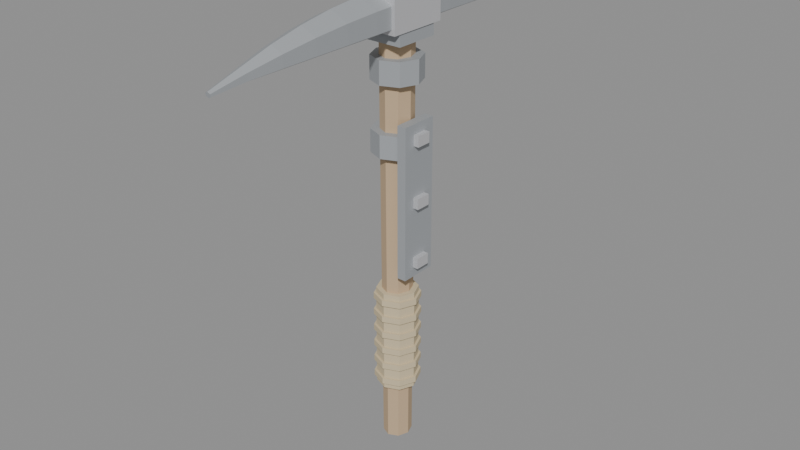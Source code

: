 # Source: repaired_pickaxe.blend  (saved by Blender 5.2.45; exported with 4.5.12 LTS)
import bpy
from mathutils import Matrix  # noqa: F401  (used for matrix-valued properties, if any)

bpy.ops.wm.read_factory_settings(use_empty=True)
scene = bpy.context.scene
scene.name = 'Scene'

# ---- materials (node trees are filled in below, after node groups)
mat_wood = bpy.data.materials.new('Wood')
mat_wood.diffuse_color = (0.55, 0.4, 0.25, 1.0)
mat_rope = bpy.data.materials.new('Rope')
mat_rope.diffuse_color = (0.62, 0.52, 0.34, 1.0)
mat_steel = bpy.data.materials.new('Steel')
mat_steel.diffuse_color = (0.38, 0.4, 0.42, 1.0)
mat_bright = bpy.data.materials.new('Bright')
mat_bright.diffuse_color = (0.7, 0.7, 0.72, 1.0)

# ---- material node trees
mat_wood.use_nodes = True; mat_wood.node_tree.nodes.clear()
_N = mat_wood.node_tree.nodes; _L = mat_wood.node_tree.links
n0 = _N.new('ShaderNodeOutputMaterial'); n0.name = 'Material Output'; n0.location = (0, 0)
n1 = _N.new('ShaderNodeBsdfPrincipled'); n1.name = 'Principled BSDF'; n1.location = (0, 0)
n1.inputs[2].default_value = 0.9
n1.inputs[10].default_value = 0.005
n2 = _N.new('ShaderNodeVertexColor'); n2.name = 'Color Attribute'; n2.location = (0, 0)
n2.layer_name = 'Col'
n3 = _N.new('ShaderNodeMix'); n3.name = 'Mix'; n3.location = (0, 0)
n3.data_type = 'RGBA'
n3.blend_type = 'MULTIPLY'
n3.inputs[0].default_value = 1.0
n3.inputs[6].default_value = (0.55, 0.4, 0.25, 1.0)
_L.new(n1.outputs[0], n0.inputs[0])
_L.new(n2.outputs[0], n3.inputs[7])
_L.new(n3.outputs[2], n1.inputs[0])
n0.is_active_output = True
mat_rope.use_nodes = True; mat_rope.node_tree.nodes.clear()
_N = mat_rope.node_tree.nodes; _L = mat_rope.node_tree.links
n0 = _N.new('ShaderNodeOutputMaterial'); n0.name = 'Material Output'; n0.location = (0, 0)
n1 = _N.new('ShaderNodeBsdfPrincipled'); n1.name = 'Principled BSDF'; n1.location = (0, 0)
n1.inputs[2].default_value = 1.0
n1.inputs[10].default_value = 0.005
n2 = _N.new('ShaderNodeVertexColor'); n2.name = 'Color Attribute'; n2.location = (0, 0)
n2.layer_name = 'Col'
n3 = _N.new('ShaderNodeMix'); n3.name = 'Mix'; n3.location = (0, 0)
n3.data_type = 'RGBA'
n3.blend_type = 'MULTIPLY'
n3.inputs[0].default_value = 1.0
n3.inputs[6].default_value = (0.62, 0.52, 0.34, 1.0)
_L.new(n1.outputs[0], n0.inputs[0])
_L.new(n2.outputs[0], n3.inputs[7])
_L.new(n3.outputs[2], n1.inputs[0])
n0.is_active_output = True
mat_steel.use_nodes = True; mat_steel.node_tree.nodes.clear()
_N = mat_steel.node_tree.nodes; _L = mat_steel.node_tree.links
n0 = _N.new('ShaderNodeOutputMaterial'); n0.name = 'Material Output'; n0.location = (0, 0)
n1 = _N.new('ShaderNodeBsdfPrincipled'); n1.name = 'Principled BSDF'; n1.location = (0, 0)
n1.inputs[1].default_value = 0.2
n1.inputs[2].default_value = 0.65
n1.inputs[10].default_value = 0.005
n2 = _N.new('ShaderNodeVertexColor'); n2.name = 'Color Attribute'; n2.location = (0, 0)
n2.layer_name = 'Col'
n3 = _N.new('ShaderNodeMix'); n3.name = 'Mix'; n3.location = (0, 0)
n3.data_type = 'RGBA'
n3.blend_type = 'MULTIPLY'
n3.inputs[0].default_value = 1.0
n3.inputs[6].default_value = (0.38, 0.4, 0.42, 1.0)
_L.new(n1.outputs[0], n0.inputs[0])
_L.new(n2.outputs[0], n3.inputs[7])
_L.new(n3.outputs[2], n1.inputs[0])
n0.is_active_output = True
mat_bright.use_nodes = True; mat_bright.node_tree.nodes.clear()
_N = mat_bright.node_tree.nodes; _L = mat_bright.node_tree.links
n0 = _N.new('ShaderNodeOutputMaterial'); n0.name = 'Material Output'; n0.location = (0, 0)
n1 = _N.new('ShaderNodeBsdfPrincipled'); n1.name = 'Principled BSDF'; n1.location = (0, 0)
n1.inputs[1].default_value = 0.5
n1.inputs[10].default_value = 0.005
n2 = _N.new('ShaderNodeVertexColor'); n2.name = 'Color Attribute'; n2.location = (0, 0)
n2.layer_name = 'Col'
n3 = _N.new('ShaderNodeMix'); n3.name = 'Mix'; n3.location = (0, 0)
n3.data_type = 'RGBA'
n3.blend_type = 'MULTIPLY'
n3.inputs[0].default_value = 1.0
n3.inputs[6].default_value = (0.7, 0.7, 0.72, 1.0)
_L.new(n1.outputs[0], n0.inputs[0])
_L.new(n2.outputs[0], n3.inputs[7])
_L.new(n3.outputs[2], n1.inputs[0])
n0.is_active_output = True

# ---- meshes
me_body_wood = bpy.data.meshes.new('Body_Wood')
me_body_wood.from_pydata([(0.018, 0.0, -0.08), (0.01273, -0.014, -0.08), (1.102e-18, -0.0198, -0.08), (-0.01273, -0.014, -0.08), (-0.018, -2.425e-18, -0.08), (-0.01273, 0.014, -0.08), (-3.307e-18, 0.0198, -0.08), (0.01273, 0.014, -0.08), (0.0205, 0.0, 0.52), (0.0145, -0.01595, 0.52), (1.255e-18, -0.02255, 0.52), (-0.0145, -0.01595, 0.52), (-0.0205, -2.762e-18, 0.52), (-0.0145, 0.01595, 0.52), (-3.766e-18, 0.02255, 0.52), (0.0145, 0.01595, 0.52)], [], [(0, 8, 9, 1), (1, 9, 10, 2), (2, 10, 11, 3), (3, 11, 12, 4), (4, 12, 13, 5), (5, 13, 14, 6), (6, 14, 15, 7), (7, 15, 8, 0), (7, 0, 1, 2, 3, 4, 5, 6), (8, 15, 14, 13, 12, 11, 10, 9)])
_uv = me_body_wood.uv_layers.new(name='UVMap')
_uv.uv.foreach_set('vector', [0.0, -0.08, 0.0, 0.52, 0.01595, 0.52, 0.014, -0.08, -0.01273, -0.08, -0.0145, 0.52, -1.255e-18, 0.52, -1.102e-18, -0.08, -1.102e-18, -0.08, -1.255e-18, 0.52, 0.0145, 0.52, 0.01273, -0.08, -0.014, -0.08, -0.01595, 0.52, -2.762e-18, 0.52, -2.425e-18, -0.08, -2.425e-18, -0.08, -2.762e-18, 0.52, 0.01595, 0.52, 0.014, -0.08, -0.01273, -0.08, -0.0145, 0.52, -3.766e-18, 0.52, -3.307e-18, -0.08, -3.307e-18, -0.08, -3.766e-18, 0.52, 0.0145, 0.52, 0.01273, -0.08, -0.014, -0.08, -0.01595, 0.52, 0.0, 0.52, 0.0, -0.08, -0.01273, 0.014, -0.018, 0.0, -0.01273, -0.014, -1.102e-18, -0.0198, 0.01273, -0.014, 0.018, -2.425e-18, 0.01273, 0.014, 3.307e-18, 0.0198, 0.0205, 0.0, 0.0145, 0.01595, -3.766e-18, 0.02255, -0.0145, 0.01595, -0.0205, -2.762e-18, -0.0145, -0.01595, 1.255e-18, -0.02255, 0.0145, -0.01595])
_ca = me_body_wood.color_attributes.new('Col', 'BYTE_COLOR', 'CORNER')
_ca.data.foreach_set('color', [1.0, 1.0, 1.0, 1.0, 1.0, 1.0, 1.0, 1.0, 1.0, 1.0, 1.0, 1.0, 1.0, 1.0, 1.0, 1.0, 1.0, 1.0, 1.0, 1.0, 1.0, 1.0, 1.0, 1.0, 1.0, 1.0, 1.0, 1.0, 1.0, 1.0, 1.0, 1.0, 1.0, 1.0, 1.0, 1.0, 1.0, 1.0, 1.0, 1.0, 1.0, 1.0, 1.0, 1.0, 1.0, 1.0, 1.0, 1.0, 1.0, 1.0, 1.0, 1.0, 1.0, 1.0, 1.0, 1.0, 1.0, 1.0, 1.0, 1.0, 1.0, 1.0, 1.0, 1.0, 1.0, 1.0, 1.0, 1.0, 1.0, 1.0, 1.0, 1.0, 1.0, 1.0, 1.0, 1.0, 1.0, 1.0, 1.0, 1.0, 1.0, 1.0, 1.0, 1.0, 1.0, 1.0, 1.0, 1.0, 1.0, 1.0, 1.0, 1.0, 1.0, 1.0, 1.0, 1.0, 1.0, 1.0, 1.0, 1.0, 1.0, 1.0, 1.0, 1.0, 1.0, 1.0, 1.0, 1.0, 1.0, 1.0, 1.0, 1.0, 1.0, 1.0, 1.0, 1.0, 1.0, 1.0, 1.0, 1.0, 1.0, 1.0, 1.0, 1.0, 1.0, 1.0, 1.0, 1.0, 1.0, 1.0, 1.0, 1.0, 1.0, 1.0, 1.0, 1.0, 1.0, 1.0, 1.0, 1.0, 1.0, 1.0, 1.0, 1.0, 1.0, 1.0, 1.0, 1.0, 1.0, 1.0, 1.0, 1.0, 1.0, 1.0, 1.0, 1.0, 1.0, 1.0, 1.0, 1.0, 1.0, 1.0, 1.0, 1.0, 1.0, 1.0, 1.0, 1.0, 1.0, 1.0, 1.0, 1.0, 1.0, 1.0, 1.0, 1.0, 1.0, 1.0, 1.0, 1.0, 1.0, 1.0, 1.0, 1.0, 1.0, 1.0, 1.0, 1.0, 1.0, 1.0, 1.0, 1.0])
me_body_wood.materials.append(mat_wood)
me_body_wood.update()
me_body_rope = bpy.data.meshes.new('Body_Rope')
me_body_rope.from_pydata([(0.027, 0.0, 0.0), (0.01909, -0.01909, 0.0), (1.653e-18, -0.027, 0.0), (-0.01909, -0.01909, 0.0), (-0.027, -3.307e-18, 0.0), (-0.01909, 0.01909, 0.0), (-4.96e-18, 0.027, 0.0), (0.01909, 0.01909, 0.0), (0.027, 0.0, 0.14), (0.01909, -0.01909, 0.14), (1.653e-18, -0.027, 0.14), (-0.01909, -0.01909, 0.14), (-0.027, -3.307e-18, 0.14), (-0.01909, 0.01909, 0.14), (-4.96e-18, 0.027, 0.14), (0.01909, 0.01909, 0.14), (0.03024, 0.0, 0.007667), (0.02138, -0.02138, 0.007667), (1.852e-18, -0.03024, 0.007667), (-0.02138, -0.02138, 0.007667), (-0.03024, -3.703e-18, 0.007667), (-0.02138, 0.02138, 0.007667), (-5.555e-18, 0.03024, 0.007667), (0.02138, 0.02138, 0.007667), (0.03024, 0.0, 0.01567), (0.02138, -0.02138, 0.01567), (1.852e-18, -0.03024, 0.01567), (-0.02138, -0.02138, 0.01567), (-0.03024, -3.703e-18, 0.01567), (-0.02138, 0.02138, 0.01567), (-5.555e-18, 0.03024, 0.01567), (0.02138, 0.02138, 0.01567), (0.03024, 0.0, 0.031), (0.02138, -0.02138, 0.031), (1.852e-18, -0.03024, 0.031), (-0.02138, -0.02138, 0.031), (-0.03024, -3.703e-18, 0.031), (-0.02138, 0.02138, 0.031), (-5.555e-18, 0.03024, 0.031), (0.02138, 0.02138, 0.031), (0.03024, 0.0, 0.039), (0.02138, -0.02138, 0.039), (1.852e-18, -0.03024, 0.039), (-0.02138, -0.02138, 0.039), (-0.03024, -3.703e-18, 0.039), (-0.02138, 0.02138, 0.039), (-5.555e-18, 0.03024, 0.039), (0.02138, 0.02138, 0.039), (0.03024, 0.0, 0.05433), (0.02138, -0.02138, 0.05433), (1.852e-18, -0.03024, 0.05433), (-0.02138, -0.02138, 0.05433), (-0.03024, -3.703e-18, 0.05433), (-0.02138, 0.02138, 0.05433), (-5.555e-18, 0.03024, 0.05433), (0.02138, 0.02138, 0.05433), (0.03024, 0.0, 0.06233), (0.02138, -0.02138, 0.06233), (1.852e-18, -0.03024, 0.06233), (-0.02138, -0.02138, 0.06233), (-0.03024, -3.703e-18, 0.06233), (-0.02138, 0.02138, 0.06233), (-5.555e-18, 0.03024, 0.06233), (0.02138, 0.02138, 0.06233), (0.03024, 0.0, 0.07767), (0.02138, -0.02138, 0.07767), (1.852e-18, -0.03024, 0.07767), (-0.02138, -0.02138, 0.07767), (-0.03024, -3.703e-18, 0.07767), (-0.02138, 0.02138, 0.07767), (-5.555e-18, 0.03024, 0.07767), (0.02138, 0.02138, 0.07767), (0.03024, 0.0, 0.08567), (0.02138, -0.02138, 0.08567), (1.852e-18, -0.03024, 0.08567), (-0.02138, -0.02138, 0.08567), (-0.03024, -3.703e-18, 0.08567), (-0.02138, 0.02138, 0.08567), (-5.555e-18, 0.03024, 0.08567), (0.02138, 0.02138, 0.08567), (0.03024, 0.0, 0.101), (0.02138, -0.02138, 0.101), (1.852e-18, -0.03024, 0.101), (-0.02138, -0.02138, 0.101), (-0.03024, -3.703e-18, 0.101), (-0.02138, 0.02138, 0.101), (-5.555e-18, 0.03024, 0.101), (0.02138, 0.02138, 0.101), (0.03024, 0.0, 0.109), (0.02138, -0.02138, 0.109), (1.852e-18, -0.03024, 0.109), (-0.02138, -0.02138, 0.109), (-0.03024, -3.703e-18, 0.109), (-0.02138, 0.02138, 0.109), (-5.555e-18, 0.03024, 0.109), (0.02138, 0.02138, 0.109), (0.03024, 0.0, 0.1243), (0.02138, -0.02138, 0.1243), (1.852e-18, -0.03024, 0.1243), (-0.02138, -0.02138, 0.1243), (-0.03024, -3.703e-18, 0.1243), (-0.02138, 0.02138, 0.1243), (-5.555e-18, 0.03024, 0.1243), (0.02138, 0.02138, 0.1243), (0.03024, 0.0, 0.1323), (0.02138, -0.02138, 0.1323), (1.852e-18, -0.03024, 0.1323), (-0.02138, -0.02138, 0.1323), (-0.03024, -3.703e-18, 0.1323), (-0.02138, 0.02138, 0.1323), (-5.555e-18, 0.03024, 0.1323), (0.02138, 0.02138, 0.1323)], [], [(0, 8, 9, 1), (1, 9, 10, 2), (2, 10, 11, 3), (3, 11, 12, 4), (4, 12, 13, 5), (5, 13, 14, 6), (6, 14, 15, 7), (7, 15, 8, 0), (7, 0, 1, 2, 3, 4, 5, 6), (8, 15, 14, 13, 12, 11, 10, 9), (16, 24, 25, 17), (17, 25, 26, 18), (18, 26, 27, 19), (19, 27, 28, 20), (20, 28, 29, 21), (21, 29, 30, 22), (22, 30, 31, 23), (23, 31, 24, 16), (23, 16, 17, 18, 19, 20, 21, 22), (24, 31, 30, 29, 28, 27, 26, 25), (32, 40, 41, 33), (33, 41, 42, 34), (34, 42, 43, 35), (35, 43, 44, 36), (36, 44, 45, 37), (37, 45, 46, 38), (38, 46, 47, 39), (39, 47, 40, 32), (39, 32, 33, 34, 35, 36, 37, 38), (40, 47, 46, 45, 44, 43, 42, 41), (48, 56, 57, 49), (49, 57, 58, 50), (50, 58, 59, 51), (51, 59, 60, 52), (52, 60, 61, 53), (53, 61, 62, 54), (54, 62, 63, 55), (55, 63, 56, 48), (55, 48, 49, 50, 51, 52, 53, 54), (56, 63, 62, 61, 60, 59, 58, 57), (64, 72, 73, 65), (65, 73, 74, 66), (66, 74, 75, 67), (67, 75, 76, 68), (68, 76, 77, 69), (69, 77, 78, 70), (70, 78, 79, 71), (71, 79, 72, 64), (71, 64, 65, 66, 67, 68, 69, 70), (72, 79, 78, 77, 76, 75, 74, 73), (80, 88, 89, 81), (81, 89, 90, 82), (82, 90, 91, 83), (83, 91, 92, 84), (84, 92, 93, 85), (85, 93, 94, 86), (86, 94, 95, 87), (87, 95, 88, 80), (87, 80, 81, 82, 83, 84, 85, 86), (88, 95, 94, 93, 92, 91, 90, 89), (96, 104, 105, 97), (97, 105, 106, 98), (98, 106, 107, 99), (99, 107, 108, 100), (100, 108, 109, 101), (101, 109, 110, 102), (102, 110, 111, 103), (103, 111, 104, 96), (103, 96, 97, 98, 99, 100, 101, 102), (104, 111, 110, 109, 108, 107, 106, 105)])
_uv = me_body_rope.uv_layers.new(name='UVMap')
_uv.uv.foreach_set('vector', [0.0, 0.0, 0.0, 0.14, 0.01909, 0.14, 0.01909, 0.0, -0.01909, 0.0, -0.01909, 0.14, -1.653e-18, 0.14, -1.653e-18, 0.0, -1.653e-18, 0.0, -1.653e-18, 0.14, 0.01909, 0.14, 0.01909, 0.0, -0.01909, 0.0, -0.01909, 0.14, -3.307e-18, 0.14, -3.307e-18, 0.0, -3.307e-18, 0.0, -3.307e-18, 0.14, 0.01909, 0.14, 0.01909, 0.0, -0.01909, 0.0, -0.01909, 0.14, -4.96e-18, 0.14, -4.96e-18, 0.0, -4.96e-18, 0.0, -4.96e-18, 0.14, 0.01909, 0.14, 0.01909, 0.0, -0.01909, 0.0, -0.01909, 0.14, 0.0, 0.14, 0.0, 0.0, -0.01909, 0.01909, -0.027, 0.0, -0.01909, -0.01909, -1.653e-18, -0.027, 0.01909, -0.01909, 0.027, -3.307e-18, 0.01909, 0.01909, 4.96e-18, 0.027, 0.027, 0.0, 0.01909, 0.01909, -4.96e-18, 0.027, -0.01909, 0.01909, -0.027, -3.307e-18, -0.01909, -0.01909, 1.653e-18, -0.027, 0.01909, -0.01909, 0.0, 0.007667, 0.0, 0.01567, 0.02138, 0.01567, 0.02138, 0.007667, -0.02138, 0.007667, -0.02138, 0.01567, -1.852e-18, 0.01567, -1.852e-18, 0.007667, -1.852e-18, 0.007667, -1.852e-18, 0.01567, 0.02138, 0.01567, 0.02138, 0.007667, -0.02138, 0.007667, -0.02138, 0.01567, -3.703e-18, 0.01567, -3.703e-18, 0.007667, -3.703e-18, 0.007667, -3.703e-18, 0.01567, 0.02138, 0.01567, 0.02138, 0.007667, -0.02138, 0.007667, -0.02138, 0.01567, -5.555e-18, 0.01567, -5.555e-18, 0.007667, -5.555e-18, 0.007667, -5.555e-18, 0.01567, 0.02138, 0.01567, 0.02138, 0.007667, -0.02138, 0.007667, -0.02138, 0.01567, 0.0, 0.01567, 0.0, 0.007667, -0.02138, 0.02138, -0.03024, 0.0, -0.02138, -0.02138, -1.852e-18, -0.03024, 0.02138, -0.02138, 0.03024, -3.703e-18, 0.02138, 0.02138, 5.555e-18, 0.03024, 0.03024, 0.0, 0.02138, 0.02138, -5.555e-18, 0.03024, -0.02138, 0.02138, -0.03024, -3.703e-18, -0.02138, -0.02138, 1.852e-18, -0.03024, 0.02138, -0.02138, 0.0, 0.031, 0.0, 0.039, 0.02138, 0.039, 0.02138, 0.031, -0.02138, 0.031, -0.02138, 0.039, -1.852e-18, 0.039, -1.852e-18, 0.031, -1.852e-18, 0.031, -1.852e-18, 0.039, 0.02138, 0.039, 0.02138, 0.031, -0.02138, 0.031, -0.02138, 0.039, -3.703e-18, 0.039, -3.703e-18, 0.031, -3.703e-18, 0.031, -3.703e-18, 0.039, 0.02138, 0.039, 0.02138, 0.031, -0.02138, 0.031, -0.02138, 0.039, -5.555e-18, 0.039, -5.555e-18, 0.031, -5.555e-18, 0.031, -5.555e-18, 0.039, 0.02138, 0.039, 0.02138, 0.031, -0.02138, 0.031, -0.02138, 0.039, 0.0, 0.039, 0.0, 0.031, -0.02138, 0.02138, -0.03024, 0.0, -0.02138, -0.02138, -1.852e-18, -0.03024, 0.02138, -0.02138, 0.03024, -3.703e-18, 0.02138, 0.02138, 5.555e-18, 0.03024, 0.03024, 0.0, 0.02138, 0.02138, -5.555e-18, 0.03024, -0.02138, 0.02138, -0.03024, -3.703e-18, -0.02138, -0.02138, 1.852e-18, -0.03024, 0.02138, -0.02138, 0.0, 0.05433, 0.0, 0.06233, 0.02138, 0.06233, 0.02138, 0.05433, -0.02138, 0.05433, -0.02138, 0.06233, -1.852e-18, 0.06233, -1.852e-18, 0.05433, -1.852e-18, 0.05433, -1.852e-18, 0.06233, 0.02138, 0.06233, 0.02138, 0.05433, -0.02138, 0.05433, -0.02138, 0.06233, -3.703e-18, 0.06233, -3.703e-18, 0.05433, -3.703e-18, 0.05433, -3.703e-18, 0.06233, 0.02138, 0.06233, 0.02138, 0.05433, -0.02138, 0.05433, -0.02138, 0.06233, -5.555e-18, 0.06233, -5.555e-18, 0.05433, -5.555e-18, 0.05433, -5.555e-18, 0.06233, 0.02138, 0.06233, 0.02138, 0.05433, -0.02138, 0.05433, -0.02138, 0.06233, 0.0, 0.06233, 0.0, 0.05433, -0.02138, 0.02138, -0.03024, 0.0, -0.02138, -0.02138, -1.852e-18, -0.03024, 0.02138, -0.02138, 0.03024, -3.703e-18, 0.02138, 0.02138, 5.555e-18, 0.03024, 0.03024, 0.0, 0.02138, 0.02138, -5.555e-18, 0.03024, -0.02138, 0.02138, -0.03024, -3.703e-18, -0.02138, -0.02138, 1.852e-18, -0.03024, 0.02138, -0.02138, 0.0, 0.07767, 0.0, 0.08567, 0.02138, 0.08567, 0.02138, 0.07767, -0.02138, 0.07767, -0.02138, 0.08567, -1.852e-18, 0.08567, -1.852e-18, 0.07767, -1.852e-18, 0.07767, -1.852e-18, 0.08567, 0.02138, 0.08567, 0.02138, 0.07767, -0.02138, 0.07767, -0.02138, 0.08567, -3.703e-18, 0.08567, -3.703e-18, 0.07767, -3.703e-18, 0.07767, -3.703e-18, 0.08567, 0.02138, 0.08567, 0.02138, 0.07767, -0.02138, 0.07767, -0.02138, 0.08567, -5.555e-18, 0.08567, -5.555e-18, 0.07767, -5.555e-18, 0.07767, -5.555e-18, 0.08567, 0.02138, 0.08567, 0.02138, 0.07767, -0.02138, 0.07767, -0.02138, 0.08567, 0.0, 0.08567, 0.0, 0.07767, -0.02138, 0.02138, -0.03024, 0.0, -0.02138, -0.02138, -1.852e-18, -0.03024, 0.02138, -0.02138, 0.03024, -3.703e-18, 0.02138, 0.02138, 5.555e-18, 0.03024, 0.03024, 0.0, 0.02138, 0.02138, -5.555e-18, 0.03024, -0.02138, 0.02138, -0.03024, -3.703e-18, -0.02138, -0.02138, 1.852e-18, -0.03024, 0.02138, -0.02138, 0.0, 0.101, 0.0, 0.109, 0.02138, 0.109, 0.02138, 0.101, -0.02138, 0.101, -0.02138, 0.109, -1.852e-18, 0.109, -1.852e-18, 0.101, -1.852e-18, 0.101, -1.852e-18, 0.109, 0.02138, 0.109, 0.02138, 0.101, -0.02138, 0.101, -0.02138, 0.109, -3.703e-18, 0.109, -3.703e-18, 0.101, -3.703e-18, 0.101, -3.703e-18, 0.109, 0.02138, 0.109, 0.02138, 0.101, -0.02138, 0.101, -0.02138, 0.109, -5.555e-18, 0.109, -5.555e-18, 0.101, -5.555e-18, 0.101, -5.555e-18, 0.109, 0.02138, 0.109, 0.02138, 0.101, -0.02138, 0.101, -0.02138, 0.109, 0.0, 0.109, 0.0, 0.101, -0.02138, 0.02138, -0.03024, 0.0, -0.02138, -0.02138, -1.852e-18, -0.03024, 0.02138, -0.02138, 0.03024, -3.703e-18, 0.02138, 0.02138, 5.555e-18, 0.03024, 0.03024, 0.0, 0.02138, 0.02138, -5.555e-18, 0.03024, -0.02138, 0.02138, -0.03024, -3.703e-18, -0.02138, -0.02138, 1.852e-18, -0.03024, 0.02138, -0.02138, 0.0, 0.1243, 0.0, 0.1323, 0.02138, 0.1323, 0.02138, 0.1243, -0.02138, 0.1243, -0.02138, 0.1323, -1.852e-18, 0.1323, -1.852e-18, 0.1243, -1.852e-18, 0.1243, -1.852e-18, 0.1323, 0.02138, 0.1323, 0.02138, 0.1243, -0.02138, 0.1243, -0.02138, 0.1323, -3.703e-18, 0.1323, -3.703e-18, 0.1243, -3.703e-18, 0.1243, -3.703e-18, 0.1323, 0.02138, 0.1323, 0.02138, 0.1243, -0.02138, 0.1243, -0.02138, 0.1323, -5.555e-18, 0.1323, -5.555e-18, 0.1243, -5.555e-18, 0.1243, -5.555e-18, 0.1323, 0.02138, 0.1323, 0.02138, 0.1243, -0.02138, 0.1243, -0.02138, 0.1323, 0.0, 0.1323, 0.0, 0.1243, -0.02138, 0.02138, -0.03024, 0.0, -0.02138, -0.02138, -1.852e-18, -0.03024, 0.02138, -0.02138, 0.03024, -3.703e-18, 0.02138, 0.02138, 5.555e-18, 0.03024, 0.03024, 0.0, 0.02138, 0.02138, -5.555e-18, 0.03024, -0.02138, 0.02138, -0.03024, -3.703e-18, -0.02138, -0.02138, 1.852e-18, -0.03024, 0.02138, -0.02138])
_ca = me_body_rope.color_attributes.new('Col', 'BYTE_COLOR', 'CORNER')
_ca.data.foreach_set('color', [1.0, 1.0, 1.0, 1.0, 1.0, 1.0, 1.0, 1.0, 1.0, 1.0, 1.0, 1.0, 1.0, 1.0, 1.0, 1.0, 1.0, 1.0, 1.0, 1.0, 1.0, 1.0, 1.0, 1.0, 1.0, 1.0, 1.0, 1.0, 1.0, 1.0, 1.0, 1.0, 1.0, 1.0, 1.0, 1.0, 1.0, 1.0, 1.0, 1.0, 1.0, 1.0, 1.0, 1.0, 1.0, 1.0, 1.0, 1.0, 1.0, 1.0, 1.0, 1.0, 1.0, 1.0, 1.0, 1.0, 1.0, 1.0, 1.0, 1.0, 1.0, 1.0, 1.0, 1.0, 1.0, 1.0, 1.0, 1.0, 1.0, 1.0, 1.0, 1.0, 1.0, 1.0, 1.0, 1.0, 1.0, 1.0, 1.0, 1.0, 1.0, 1.0, 1.0, 1.0, 1.0, 1.0, 1.0, 1.0, 1.0, 1.0, 1.0, 1.0, 1.0, 1.0, 1.0, 1.0, 1.0, 1.0, 1.0, 1.0, 1.0, 1.0, 1.0, 1.0, 1.0, 1.0, 1.0, 1.0, 1.0, 1.0, 1.0, 1.0, 1.0, 1.0, 1.0, 1.0, 1.0, 1.0, 1.0, 1.0, 1.0, 1.0, 1.0, 1.0, 1.0, 1.0, 1.0, 1.0, 1.0, 1.0, 1.0, 1.0, 1.0, 1.0, 1.0, 1.0, 1.0, 1.0, 1.0, 1.0, 1.0, 1.0, 1.0, 1.0, 1.0, 1.0, 1.0, 1.0, 1.0, 1.0, 1.0, 1.0, 1.0, 1.0, 1.0, 1.0, 1.0, 1.0, 1.0, 1.0, 1.0, 1.0, 1.0, 1.0, 1.0, 1.0, 1.0, 1.0, 1.0, 1.0, 1.0, 1.0, 1.0, 1.0, 1.0, 1.0, 1.0, 1.0, 1.0, 1.0, 1.0, 1.0, 1.0, 1.0, 1.0, 1.0, 1.0, 1.0, 1.0, 1.0, 1.0, 1.0, 1.0, 1.0, 1.0, 1.0, 1.0, 1.0, 1.0, 1.0, 1.0, 1.0, 1.0, 1.0, 1.0, 1.0, 1.0, 1.0, 1.0, 1.0, 1.0, 1.0, 1.0, 1.0, 1.0, 1.0, 1.0, 1.0, 1.0, 1.0, 1.0, 1.0, 1.0, 1.0, 1.0, 1.0, 1.0, 1.0, 1.0, 1.0, 1.0, 1.0, 1.0, 1.0, 1.0, 1.0, 1.0, 1.0, 1.0, 1.0, 1.0, 1.0, 1.0, 1.0, 1.0, 1.0, 1.0, 1.0, 1.0, 1.0, 1.0, 1.0, 1.0, 1.0, 1.0, 1.0, 1.0, 1.0, 1.0, 1.0, 1.0, 1.0, 1.0, 1.0, 1.0, 1.0, 1.0, 1.0, 1.0, 1.0, 1.0, 1.0, 1.0, 1.0, 1.0, 1.0, 1.0, 1.0, 1.0, 1.0, 1.0, 1.0, 1.0, 1.0, 1.0, 1.0, 1.0, 1.0, 1.0, 1.0, 1.0, 1.0, 1.0, 1.0, 1.0, 1.0, 1.0, 1.0, 1.0, 1.0, 1.0, 1.0, 1.0, 1.0, 1.0, 1.0, 1.0, 1.0, 1.0, 1.0, 1.0, 1.0, 1.0, 1.0, 1.0, 1.0, 1.0, 1.0, 1.0, 1.0, 1.0, 1.0, 1.0, 1.0, 1.0, 1.0, 1.0, 1.0, 1.0, 1.0, 1.0, 1.0, 1.0, 1.0, 1.0, 1.0, 1.0, 1.0, 1.0, 1.0, 1.0, 1.0, 1.0, 1.0, 1.0, 1.0, 1.0, 1.0, 1.0, 1.0, 1.0, 1.0, 1.0, 1.0, 1.0, 1.0, 1.0, 1.0, 1.0, 1.0, 1.0, 1.0, 1.0, 1.0, 1.0, 1.0, 1.0, 1.0, 1.0, 1.0, 1.0, 1.0, 1.0, 1.0, 1.0, 1.0, 1.0, 1.0, 1.0, 1.0, 1.0, 1.0, 1.0, 1.0, 1.0, 1.0, 1.0, 1.0, 1.0, 1.0, 1.0, 1.0, 1.0, 1.0, 1.0, 1.0, 1.0, 1.0, 1.0, 1.0, 1.0, 1.0, 1.0, 1.0, 1.0, 1.0, 1.0, 1.0, 1.0, 1.0, 1.0, 1.0, 1.0, 1.0, 1.0, 1.0, 1.0, 1.0, 1.0, 1.0, 1.0, 1.0, 1.0, 1.0, 1.0, 1.0, 1.0, 1.0, 1.0, 1.0, 1.0, 1.0, 1.0, 1.0, 1.0, 1.0, 1.0, 1.0, 1.0, 1.0, 1.0, 1.0, 1.0, 1.0, 1.0, 1.0, 1.0, 1.0, 1.0, 1.0, 1.0, 1.0, 1.0, 1.0, 1.0, 1.0, 1.0, 1.0, 1.0, 1.0, 1.0, 1.0, 1.0, 1.0, 1.0, 1.0, 1.0, 1.0, 1.0, 1.0, 1.0, 1.0, 1.0, 1.0, 1.0, 1.0, 1.0, 1.0, 1.0, 1.0, 1.0, 1.0, 1.0, 1.0, 1.0, 1.0, 1.0, 1.0, 1.0, 1.0, 1.0, 1.0, 1.0, 1.0, 1.0, 1.0, 1.0, 1.0, 1.0, 1.0, 1.0, 1.0, 1.0, 1.0, 1.0, 1.0, 1.0, 1.0, 1.0, 1.0, 1.0, 1.0, 1.0, 1.0, 1.0, 1.0, 1.0, 1.0, 1.0, 1.0, 1.0, 1.0, 1.0, 1.0, 1.0, 1.0, 1.0, 1.0, 1.0, 1.0, 1.0, 1.0, 1.0, 1.0, 1.0, 1.0, 1.0, 1.0, 1.0, 1.0, 1.0, 1.0, 1.0, 1.0, 1.0, 1.0, 1.0, 1.0, 1.0, 1.0, 1.0, 1.0, 1.0, 1.0, 1.0, 1.0, 1.0, 1.0, 1.0, 1.0, 1.0, 1.0, 1.0, 1.0, 1.0, 1.0, 1.0, 1.0, 1.0, 1.0, 1.0, 1.0, 1.0, 1.0, 1.0, 1.0, 1.0, 1.0, 1.0, 1.0, 1.0, 1.0, 1.0, 1.0, 1.0, 1.0, 1.0, 1.0, 1.0, 1.0, 1.0, 1.0, 1.0, 1.0, 1.0, 1.0, 1.0, 1.0, 1.0, 1.0, 1.0, 1.0, 1.0, 1.0, 1.0, 1.0, 1.0, 1.0, 1.0, 1.0, 1.0, 1.0, 1.0, 1.0, 1.0, 1.0, 1.0, 1.0, 1.0, 1.0, 1.0, 1.0, 1.0, 1.0, 1.0, 1.0, 1.0, 1.0, 1.0, 1.0, 1.0, 1.0, 1.0, 1.0, 1.0, 1.0, 1.0, 1.0, 1.0, 1.0, 1.0, 1.0, 1.0, 1.0, 1.0, 1.0, 1.0, 1.0, 1.0, 1.0, 1.0, 1.0, 1.0, 1.0, 1.0, 1.0, 1.0, 1.0, 1.0, 1.0, 1.0, 1.0, 1.0, 1.0, 1.0, 1.0, 1.0, 1.0, 1.0, 1.0, 1.0, 1.0, 1.0, 1.0, 1.0, 1.0, 1.0, 1.0, 1.0, 1.0, 1.0, 1.0, 1.0, 1.0, 1.0, 1.0, 1.0, 1.0, 1.0, 1.0, 1.0, 1.0, 1.0, 1.0, 1.0, 1.0, 1.0, 1.0, 1.0, 1.0, 1.0, 1.0, 1.0, 1.0, 1.0, 1.0, 1.0, 1.0, 1.0, 1.0, 1.0, 1.0, 1.0, 1.0, 1.0, 1.0, 1.0, 1.0, 1.0, 1.0, 1.0, 1.0, 1.0, 1.0, 1.0, 1.0, 1.0, 1.0, 1.0, 1.0, 1.0, 1.0, 1.0, 1.0, 1.0, 1.0, 1.0, 1.0, 1.0, 1.0, 1.0, 1.0, 1.0, 1.0, 1.0, 1.0, 1.0, 1.0, 1.0, 1.0, 1.0, 1.0, 1.0, 1.0, 1.0, 1.0, 1.0, 1.0, 1.0, 1.0, 1.0, 1.0, 1.0, 1.0, 1.0, 1.0, 1.0, 1.0, 1.0, 1.0, 1.0, 1.0, 1.0, 1.0, 1.0, 1.0, 1.0, 1.0, 1.0, 1.0, 1.0, 1.0, 1.0, 1.0, 1.0, 1.0, 1.0, 1.0, 1.0, 1.0, 1.0, 1.0, 1.0, 1.0, 1.0, 1.0, 1.0, 1.0, 1.0, 1.0, 1.0, 1.0, 1.0, 1.0, 1.0, 1.0, 1.0, 1.0, 1.0, 1.0, 1.0, 1.0, 1.0, 1.0, 1.0, 1.0, 1.0, 1.0, 1.0, 1.0, 1.0, 1.0, 1.0, 1.0, 1.0, 1.0, 1.0, 1.0, 1.0, 1.0, 1.0, 1.0, 1.0, 1.0, 1.0, 1.0, 1.0, 1.0, 1.0, 1.0, 1.0, 1.0, 1.0, 1.0, 1.0, 1.0, 1.0, 1.0, 1.0, 1.0, 1.0, 1.0, 1.0, 1.0, 1.0, 1.0, 1.0, 1.0, 1.0, 1.0, 1.0, 1.0, 1.0, 1.0, 1.0, 1.0, 1.0, 1.0, 1.0, 1.0, 1.0, 1.0, 1.0, 1.0, 1.0, 1.0, 1.0, 1.0, 1.0, 1.0, 1.0, 1.0, 1.0, 1.0, 1.0, 1.0, 1.0, 1.0, 1.0, 1.0, 1.0, 1.0, 1.0, 1.0, 1.0, 1.0, 1.0, 1.0, 1.0, 1.0, 1.0, 1.0, 1.0, 1.0, 1.0, 1.0, 1.0, 1.0, 1.0, 1.0, 1.0, 1.0, 1.0, 1.0, 1.0, 1.0, 1.0, 1.0, 1.0, 1.0, 1.0, 1.0, 1.0, 1.0, 1.0, 1.0, 1.0, 1.0, 1.0, 1.0, 1.0, 1.0, 1.0, 1.0, 1.0, 1.0, 1.0, 1.0, 1.0, 1.0, 1.0, 1.0, 1.0, 1.0, 1.0, 1.0, 1.0, 1.0, 1.0, 1.0, 1.0, 1.0, 1.0, 1.0, 1.0, 1.0, 1.0, 1.0, 1.0, 1.0, 1.0, 1.0, 1.0, 1.0, 1.0, 1.0, 1.0, 1.0, 1.0, 1.0, 1.0, 1.0, 1.0, 1.0, 1.0, 1.0, 1.0, 1.0, 1.0, 1.0, 1.0, 1.0, 1.0, 1.0, 1.0, 1.0, 1.0, 1.0, 1.0, 1.0, 1.0, 1.0, 1.0, 1.0, 1.0, 1.0, 1.0, 1.0, 1.0, 1.0, 1.0, 1.0, 1.0, 1.0, 1.0, 1.0, 1.0, 1.0, 1.0, 1.0, 1.0, 1.0, 1.0, 1.0, 1.0, 1.0, 1.0, 1.0, 1.0, 1.0, 1.0, 1.0, 1.0, 1.0, 1.0, 1.0, 1.0, 1.0, 1.0, 1.0, 1.0, 1.0, 1.0, 1.0, 1.0, 1.0, 1.0, 1.0, 1.0, 1.0, 1.0, 1.0, 1.0, 1.0, 1.0, 1.0, 1.0, 1.0, 1.0, 1.0, 1.0, 1.0, 1.0, 1.0, 1.0, 1.0, 1.0, 1.0, 1.0, 1.0, 1.0, 1.0, 1.0, 1.0, 1.0, 1.0, 1.0, 1.0, 1.0, 1.0, 1.0, 1.0, 1.0, 1.0, 1.0, 1.0, 1.0, 1.0, 1.0, 1.0, 1.0, 1.0, 1.0, 1.0, 1.0, 1.0, 1.0, 1.0, 1.0, 1.0, 1.0, 1.0, 1.0, 1.0, 1.0, 1.0, 1.0, 1.0, 1.0, 1.0, 1.0, 1.0, 1.0, 1.0, 1.0, 1.0, 1.0, 1.0, 1.0, 1.0, 1.0, 1.0, 1.0, 1.0, 1.0, 1.0, 1.0, 1.0, 1.0, 1.0, 1.0, 1.0, 1.0, 1.0, 1.0, 1.0, 1.0, 1.0, 1.0, 1.0, 1.0, 1.0, 1.0, 1.0, 1.0, 1.0, 1.0, 1.0, 1.0, 1.0, 1.0, 1.0, 1.0, 1.0, 1.0, 1.0, 1.0, 1.0, 1.0, 1.0, 1.0, 1.0, 1.0, 1.0, 1.0, 1.0, 1.0, 1.0, 1.0, 1.0, 1.0, 1.0, 1.0, 1.0, 1.0, 1.0, 1.0, 1.0, 1.0, 1.0, 1.0, 1.0, 1.0, 1.0, 1.0, 1.0, 1.0, 1.0, 1.0, 1.0, 1.0, 1.0, 1.0, 1.0, 1.0, 1.0, 1.0, 1.0, 1.0, 1.0, 1.0, 1.0, 1.0, 1.0, 1.0, 1.0, 1.0, 1.0, 1.0, 1.0, 1.0, 1.0, 1.0, 1.0, 1.0, 1.0, 1.0, 1.0, 1.0, 1.0, 1.0, 1.0, 1.0, 1.0, 1.0, 1.0, 1.0, 1.0, 1.0, 1.0, 1.0, 1.0, 1.0, 1.0, 1.0, 1.0, 1.0, 1.0, 1.0, 1.0, 1.0, 1.0, 1.0, 1.0, 1.0, 1.0, 1.0, 1.0, 1.0, 1.0, 1.0, 1.0, 1.0, 1.0, 1.0, 1.0, 1.0, 1.0, 1.0, 1.0, 1.0, 1.0, 1.0, 1.0, 1.0, 1.0, 1.0, 1.0, 1.0, 1.0, 1.0, 1.0, 1.0, 1.0, 1.0, 1.0, 1.0, 1.0, 1.0, 1.0, 1.0, 1.0, 1.0, 1.0, 1.0, 1.0, 1.0, 1.0, 1.0, 1.0, 1.0, 1.0, 1.0, 1.0, 1.0, 1.0, 1.0, 1.0, 1.0, 1.0, 1.0, 1.0, 1.0, 1.0, 1.0, 1.0, 1.0, 1.0, 1.0, 1.0, 1.0, 1.0, 1.0, 1.0, 1.0, 1.0, 1.0, 1.0, 1.0, 1.0, 1.0, 1.0, 1.0, 1.0, 1.0, 1.0, 1.0, 1.0, 1.0, 1.0, 1.0, 1.0, 1.0, 1.0, 1.0, 1.0, 1.0, 1.0, 1.0, 1.0, 1.0, 1.0, 1.0, 1.0, 1.0, 1.0, 1.0, 1.0, 1.0, 1.0, 1.0, 1.0, 1.0, 1.0])
me_body_rope.materials.append(mat_rope)
me_body_rope.update()
me_body_steel = bpy.data.meshes.new('Body_Steel')
me_body_steel.from_pydata([(0.032, 0.0, 0.325), (0.02263, -0.02263, 0.325), (1.959e-18, -0.032, 0.325), (-0.02263, -0.02263, 0.325), (-0.032, -3.919e-18, 0.325), (-0.02263, 0.02263, 0.325), (-5.878e-18, 0.032, 0.325), (0.02263, 0.02263, 0.325), (0.032, 0.0, 0.355), (0.02263, -0.02263, 0.355), (1.959e-18, -0.032, 0.355), (-0.02263, -0.02263, 0.355), (-0.032, -3.919e-18, 0.355), (-0.02263, 0.02263, 0.355), (-5.878e-18, 0.032, 0.355), (0.02263, 0.02263, 0.355), (0.032, 0.0, 0.415), (0.02263, -0.02263, 0.415), (1.959e-18, -0.032, 0.415), (-0.02263, -0.02263, 0.415), (-0.032, -3.919e-18, 0.415), (-0.02263, 0.02263, 0.415), (-5.878e-18, 0.032, 0.415), (0.02263, 0.02263, 0.415), (0.032, 0.0, 0.445), (0.02263, -0.02263, 0.445), (1.959e-18, -0.032, 0.445), (-0.02263, -0.02263, 0.445), (-0.032, -3.919e-18, 0.445), (-0.02263, 0.02263, 0.445), (-5.878e-18, 0.032, 0.445), (0.02263, 0.02263, 0.445), (0.021, 0.025, 0.17), (0.033, 0.025, 0.17), (0.033, -0.025, 0.17), (0.021, -0.025, 0.17), (0.021, 0.025, 0.37), (0.033, 0.025, 0.37), (0.033, -0.025, 0.37), (0.021, -0.025, 0.37), (-0.029, 0.03, 0.465), (0.029, 0.03, 0.465), (0.029, -0.03, 0.465), (-0.029, -0.03, 0.465), (-0.02668, 0.0276, 0.535), (0.02668, 0.0276, 0.535), (0.02668, -0.0276, 0.535), (-0.02668, -0.0276, 0.535), (0.0, 0.02042, 0.526), (0.02589, 0.02021, 0.513), (0.02589, 0.01979, 0.487), (3.662e-18, 0.01958, 0.474), (-0.02589, 0.01979, 0.487), (-0.02589, 0.02021, 0.513), (0.0, 0.06414, 0.5246), (0.0252, 0.06374, 0.5119), (0.0252, 0.06293, 0.4867), (3.563e-18, 0.06252, 0.474), (-0.0252, 0.06293, 0.4867), (-0.0252, 0.06374, 0.5119), (0.0, 0.1082, 0.5204), (0.0231, 0.1074, 0.5088), (0.0231, 0.1059, 0.4856), (3.267e-18, 0.1052, 0.4741), (-0.0231, 0.1059, 0.4856), (-0.0231, 0.1074, 0.5088), (0.0, 0.1519, 0.5134), (0.01961, 0.1509, 0.5036), (0.01961, 0.1491, 0.4839), (2.774e-18, 0.1481, 0.4741), (-0.01961, 0.1491, 0.4839), (-0.01961, 0.1509, 0.5036), (0.0, 0.1952, 0.5036), (0.01473, 0.1943, 0.4962), (0.01473, 0.1924, 0.4816), (2.083e-18, 0.1915, 0.4742), (-0.01473, 0.1924, 0.4816), (-0.01473, 0.1943, 0.4962), (0.0, 0.238, 0.491), (0.008452, 0.2373, 0.4868), (0.008452, 0.236, 0.4784), (1.195e-18, 0.2353, 0.4743), (-0.008452, 0.236, 0.4784), (-0.008452, 0.2373, 0.4868), (0.0, 0.2806, 0.4784), (0.003486, 0.2803, 0.4767), (0.003486, 0.2797, 0.4733), (4.929e-19, 0.2794, 0.4716), (-0.003486, 0.2797, 0.4733), (-0.003486, 0.2803, 0.4767), (0.0, -0.02042, 0.526), (-0.02589, -0.02021, 0.513), (-0.02589, -0.01979, 0.487), (-3.662e-18, -0.01958, 0.474), (0.02589, -0.01979, 0.487), (0.02589, -0.02021, 0.513), (0.0, -0.06414, 0.5246), (-0.0252, -0.06374, 0.5119), (-0.0252, -0.06293, 0.4867), (-3.563e-18, -0.06252, 0.474), (0.0252, -0.06293, 0.4867), (0.0252, -0.06374, 0.5119), (0.0, -0.1082, 0.5204), (-0.0231, -0.1074, 0.5088), (-0.0231, -0.1059, 0.4856), (-3.267e-18, -0.1052, 0.4741), (0.0231, -0.1059, 0.4856), (0.0231, -0.1074, 0.5088), (0.0, -0.1519, 0.5134), (-0.01961, -0.1509, 0.5036), (-0.01961, -0.1491, 0.4839), (-2.774e-18, -0.1481, 0.4741), (0.01961, -0.1491, 0.4839), (0.01961, -0.1509, 0.5036), (0.0, -0.1952, 0.5036), (-0.01473, -0.1943, 0.4962), (-0.01473, -0.1924, 0.4816), (-2.083e-18, -0.1915, 0.4742), (0.01473, -0.1924, 0.4816), (0.01473, -0.1943, 0.4962), (0.0, -0.238, 0.491), (-0.008452, -0.2373, 0.4868), (-0.008452, -0.236, 0.4784), (-1.195e-18, -0.2353, 0.4743), (0.008452, -0.236, 0.4784), (0.008452, -0.2373, 0.4868), (0.0, -0.2806, 0.4784), (-0.003486, -0.2803, 0.4767), (-0.003486, -0.2797, 0.4733), (-4.929e-19, -0.2794, 0.4716), (0.003486, -0.2797, 0.4733), (0.003486, -0.2803, 0.4767)], [], [(0, 8, 9, 1), (1, 9, 10, 2), (2, 10, 11, 3), (3, 11, 12, 4), (4, 12, 13, 5), (5, 13, 14, 6), (6, 14, 15, 7), (7, 15, 8, 0), (7, 0, 1, 2, 3, 4, 5, 6), (8, 15, 14, 13, 12, 11, 10, 9), (16, 24, 25, 17), (17, 25, 26, 18), (18, 26, 27, 19), (19, 27, 28, 20), (20, 28, 29, 21), (21, 29, 30, 22), (22, 30, 31, 23), (23, 31, 24, 16), (23, 16, 17, 18, 19, 20, 21, 22), (24, 31, 30, 29, 28, 27, 26, 25), (32, 33, 34, 35), (36, 39, 38, 37), (32, 36, 37, 33), (33, 37, 38, 34), (34, 38, 39, 35), (35, 39, 36, 32), (40, 41, 42, 43), (44, 47, 46, 45), (40, 44, 45, 41), (41, 45, 46, 42), (42, 46, 47, 43), (43, 47, 44, 40), (48, 49, 55, 54), (49, 50, 56, 55), (50, 51, 57, 56), (51, 52, 58, 57), (52, 53, 59, 58), (53, 48, 54, 59), (54, 55, 61, 60), (55, 56, 62, 61), (56, 57, 63, 62), (57, 58, 64, 63), (58, 59, 65, 64), (59, 54, 60, 65), (60, 61, 67, 66), (61, 62, 68, 67), (62, 63, 69, 68), (63, 64, 70, 69), (64, 65, 71, 70), (65, 60, 66, 71), (66, 67, 73, 72), (67, 68, 74, 73), (68, 69, 75, 74), (69, 70, 76, 75), (70, 71, 77, 76), (71, 66, 72, 77), (72, 73, 79, 78), (73, 74, 80, 79), (74, 75, 81, 80), (75, 76, 82, 81), (76, 77, 83, 82), (77, 72, 78, 83), (78, 79, 85, 84), (79, 80, 86, 85), (80, 81, 87, 86), (81, 82, 88, 87), (82, 83, 89, 88), (83, 78, 84, 89), (53, 52, 51, 50, 49, 48), (84, 85, 86, 87, 88, 89), (90, 91, 97, 96), (91, 92, 98, 97), (92, 93, 99, 98), (93, 94, 100, 99), (94, 95, 101, 100), (95, 90, 96, 101), (96, 97, 103, 102), (97, 98, 104, 103), (98, 99, 105, 104), (99, 100, 106, 105), (100, 101, 107, 106), (101, 96, 102, 107), (102, 103, 109, 108), (103, 104, 110, 109), (104, 105, 111, 110), (105, 106, 112, 111), (106, 107, 113, 112), (107, 102, 108, 113), (108, 109, 115, 114), (109, 110, 116, 115), (110, 111, 117, 116), (111, 112, 118, 117), (112, 113, 119, 118), (113, 108, 114, 119), (114, 115, 121, 120), (115, 116, 122, 121), (116, 117, 123, 122), (117, 118, 124, 123), (118, 119, 125, 124), (119, 114, 120, 125), (120, 121, 127, 126), (121, 122, 128, 127), (122, 123, 129, 128), (123, 124, 130, 129), (124, 125, 131, 130), (125, 120, 126, 131), (95, 94, 93, 92, 91, 90), (126, 127, 128, 129, 130, 131)])
_uv = me_body_steel.uv_layers.new(name='UVMap')
_uv.uv.foreach_set('vector', [0.0, 0.325, 0.0, 0.355, 0.02263, 0.355, 0.02263, 0.325, -0.02263, 0.325, -0.02263, 0.355, -1.959e-18, 0.355, -1.959e-18, 0.325, -1.959e-18, 0.325, -1.959e-18, 0.355, 0.02263, 0.355, 0.02263, 0.325, -0.02263, 0.325, -0.02263, 0.355, -3.919e-18, 0.355, -3.919e-18, 0.325, -3.919e-18, 0.325, -3.919e-18, 0.355, 0.02263, 0.355, 0.02263, 0.325, -0.02263, 0.325, -0.02263, 0.355, -5.878e-18, 0.355, -5.878e-18, 0.325, -5.878e-18, 0.325, -5.878e-18, 0.355, 0.02263, 0.355, 0.02263, 0.325, -0.02263, 0.325, -0.02263, 0.355, 0.0, 0.355, 0.0, 0.325, -0.02263, 0.02263, -0.032, 0.0, -0.02263, -0.02263, -1.959e-18, -0.032, 0.02263, -0.02263, 0.032, -3.919e-18, 0.02263, 0.02263, 5.878e-18, 0.032, 0.032, 0.0, 0.02263, 0.02263, -5.878e-18, 0.032, -0.02263, 0.02263, -0.032, -3.919e-18, -0.02263, -0.02263, 1.959e-18, -0.032, 0.02263, -0.02263, 0.0, 0.415, 0.0, 0.445, 0.02263, 0.445, 0.02263, 0.415, -0.02263, 0.415, -0.02263, 0.445, -1.959e-18, 0.445, -1.959e-18, 0.415, -1.959e-18, 0.415, -1.959e-18, 0.445, 0.02263, 0.445, 0.02263, 0.415, -0.02263, 0.415, -0.02263, 0.445, -3.919e-18, 0.445, -3.919e-18, 0.415, -3.919e-18, 0.415, -3.919e-18, 0.445, 0.02263, 0.445, 0.02263, 0.415, -0.02263, 0.415, -0.02263, 0.445, -5.878e-18, 0.445, -5.878e-18, 0.415, -5.878e-18, 0.415, -5.878e-18, 0.445, 0.02263, 0.445, 0.02263, 0.415, -0.02263, 0.415, -0.02263, 0.445, 0.0, 0.445, 0.0, 0.415, -0.02263, 0.02263, -0.032, 0.0, -0.02263, -0.02263, -1.959e-18, -0.032, 0.02263, -0.02263, 0.032, -3.919e-18, 0.02263, 0.02263, 5.878e-18, 0.032, 0.032, 0.0, 0.02263, 0.02263, -5.878e-18, 0.032, -0.02263, 0.02263, -0.032, -3.919e-18, -0.02263, -0.02263, 1.959e-18, -0.032, 0.02263, -0.02263, -0.021, 0.025, -0.033, 0.025, -0.033, -0.025, -0.021, -0.025, 0.021, 0.025, 0.021, -0.025, 0.033, -0.025, 0.033, 0.025, 0.021, 0.17, 0.021, 0.37, 0.033, 0.37, 0.033, 0.17, -0.025, 0.17, -0.025, 0.37, 0.025, 0.37, 0.025, 0.17, -0.033, 0.17, -0.033, 0.37, -0.021, 0.37, -0.021, 0.17, -0.025, 0.17, -0.025, 0.37, 0.025, 0.37, 0.025, 0.17, 0.029, 0.03, -0.029, 0.03, -0.029, -0.03, 0.029, -0.03, -0.02668, 0.0276, -0.02668, -0.0276, 0.02668, -0.0276, 0.02668, 0.0276, -0.029, 0.465, -0.02668, 0.535, 0.02668, 0.535, 0.029, 0.465, -0.03, 0.465, -0.0276, 0.535, 0.0276, 0.535, 0.03, 0.465, -0.029, 0.465, -0.02668, 0.535, 0.02668, 0.535, 0.029, 0.465, -0.03, 0.465, -0.0276, 0.535, 0.0276, 0.535, 0.03, 0.465, 0.0, 0.02042, 0.02589, 0.02021, 0.0252, 0.06374, 0.0, 0.06414, -0.02021, 0.513, -0.01979, 0.487, -0.06293, 0.4867, -0.06374, 0.5119, -0.02589, 0.01979, -3.662e-18, 0.01958, -3.563e-18, 0.06252, -0.0252, 0.06293, -3.662e-18, 0.01958, 0.02589, 0.01979, 0.0252, 0.06293, -3.563e-18, 0.06252, 0.01979, 0.487, 0.02021, 0.513, 0.06374, 0.5119, 0.06293, 0.4867, -0.02589, 0.02021, 0.0, 0.02042, 0.0, 0.06414, -0.0252, 0.06374, 0.0, 0.06414, 0.0252, 0.06374, 0.0231, 0.1074, 0.0, 0.1082, -0.06374, 0.5119, -0.06293, 0.4867, -0.1059, 0.4856, -0.1074, 0.5088, -0.0252, 0.06293, -3.563e-18, 0.06252, -3.267e-18, 0.1052, -0.0231, 0.1059, -3.563e-18, 0.06252, 0.0252, 0.06293, 0.0231, 0.1059, -3.267e-18, 0.1052, 0.06293, 0.4867, 0.06374, 0.5119, 0.1074, 0.5088, 0.1059, 0.4856, -0.0252, 0.06374, 0.0, 0.06414, 0.0, 0.1082, -0.0231, 0.1074, 0.0, 0.1082, 0.0231, 0.1074, 0.01961, 0.1509, 0.0, 0.1519, -0.1074, 0.5088, -0.1059, 0.4856, -0.1491, 0.4839, -0.1509, 0.5036, -0.0231, 0.1059, -3.267e-18, 0.1052, -2.774e-18, 0.1481, -0.01961, 0.1491, -3.267e-18, 0.1052, 0.0231, 0.1059, 0.01961, 0.1491, -2.774e-18, 0.1481, 0.1059, 0.4856, 0.1074, 0.5088, 0.1509, 0.5036, 0.1491, 0.4839, -0.0231, 0.1074, 0.0, 0.1082, 0.0, 0.1519, -0.01961, 0.1509, 0.0, 0.1519, 0.01961, 0.1509, 0.01473, 0.1943, 0.0, 0.1952, -0.1509, 0.5036, -0.1491, 0.4839, -0.1924, 0.4816, -0.1943, 0.4962, -0.01961, 0.1491, -2.774e-18, 0.1481, -2.083e-18, 0.1915, -0.01473, 0.1924, -2.774e-18, 0.1481, 0.01961, 0.1491, 0.01473, 0.1924, -2.083e-18, 0.1915, 0.1491, 0.4839, 0.1509, 0.5036, 0.1943, 0.4962, 0.1924, 0.4816, -0.01961, 0.1509, 0.0, 0.1519, 0.0, 0.1952, -0.01473, 0.1943, 0.0, 0.1952, 0.01473, 0.1943, 0.008452, 0.2373, 0.0, 0.238, -0.1943, 0.4962, -0.1924, 0.4816, -0.236, 0.4784, -0.2373, 0.4868, -0.01473, 0.1924, -2.083e-18, 0.1915, -1.195e-18, 0.2353, -0.008452, 0.236, -2.083e-18, 0.1915, 0.01473, 0.1924, 0.008452, 0.236, -1.195e-18, 0.2353, 0.1924, 0.4816, 0.1943, 0.4962, 0.2373, 0.4868, 0.236, 0.4784, -0.01473, 0.1943, 0.0, 0.1952, 0.0, 0.238, -0.008452, 0.2373, 0.0, 0.238, 0.008452, 0.2373, 0.003486, 0.2803, 0.0, 0.2806, -0.2373, 0.4868, -0.236, 0.4784, -0.2797, 0.4733, -0.2803, 0.4767, -0.008452, 0.236, -1.195e-18, 0.2353, -4.929e-19, 0.2794, -0.003486, 0.2797, -1.195e-18, 0.2353, 0.008452, 0.236, 0.003486, 0.2797, -4.929e-19, 0.2794, 0.236, 0.4784, 0.2373, 0.4868, 0.2803, 0.4767, 0.2797, 0.4733, -0.008452, 0.2373, 0.0, 0.238, 0.0, 0.2806, -0.003486, 0.2803, 0.02589, 0.513, 0.02589, 0.487, -3.662e-18, 0.474, -0.02589, 0.487, -0.02589, 0.513, 0.0, 0.526, 0.0, 0.4784, 0.003486, 0.4767, 0.003486, 0.4733, 4.929e-19, 0.4716, -0.003486, 0.4733, -0.003486, 0.4767, 0.0, -0.02042, -0.02589, -0.02021, -0.0252, -0.06374, 0.0, -0.06414, -0.02021, 0.513, -0.01979, 0.487, -0.06293, 0.4867, -0.06374, 0.5119, 0.02589, -0.01979, 3.662e-18, -0.01958, 3.563e-18, -0.06252, 0.0252, -0.06293, 3.662e-18, -0.01958, -0.02589, -0.01979, -0.0252, -0.06293, 3.563e-18, -0.06252, 0.01979, 0.487, 0.02021, 0.513, 0.06374, 0.5119, 0.06293, 0.4867, 0.02589, -0.02021, 0.0, -0.02042, 0.0, -0.06414, 0.0252, -0.06374, 0.0, -0.06414, -0.0252, -0.06374, -0.0231, -0.1074, 0.0, -0.1082, -0.06374, 0.5119, -0.06293, 0.4867, -0.1059, 0.4856, -0.1074, 0.5088, 0.0252, -0.06293, 3.563e-18, -0.06252, 3.267e-18, -0.1052, 0.0231, -0.1059, 3.563e-18, -0.06252, -0.0252, -0.06293, -0.0231, -0.1059, 3.267e-18, -0.1052, 0.06293, 0.4867, 0.06374, 0.5119, 0.1074, 0.5088, 0.1059, 0.4856, 0.0252, -0.06374, 0.0, -0.06414, 0.0, -0.1082, 0.0231, -0.1074, 0.0, -0.1082, -0.0231, -0.1074, -0.01961, -0.1509, 0.0, -0.1519, -0.1074, 0.5088, -0.1059, 0.4856, -0.1491, 0.4839, -0.1509, 0.5036, 0.0231, -0.1059, 3.267e-18, -0.1052, 2.774e-18, -0.1481, 0.01961, -0.1491, 3.267e-18, -0.1052, -0.0231, -0.1059, -0.01961, -0.1491, 2.774e-18, -0.1481, 0.1059, 0.4856, 0.1074, 0.5088, 0.1509, 0.5036, 0.1491, 0.4839, 0.0231, -0.1074, 0.0, -0.1082, 0.0, -0.1519, 0.01961, -0.1509, 0.0, -0.1519, -0.01961, -0.1509, -0.01473, -0.1943, 0.0, -0.1952, -0.1509, 0.5036, -0.1491, 0.4839, -0.1924, 0.4816, -0.1943, 0.4962, 0.01961, -0.1491, 2.774e-18, -0.1481, 2.083e-18, -0.1915, 0.01473, -0.1924, 2.774e-18, -0.1481, -0.01961, -0.1491, -0.01473, -0.1924, 2.083e-18, -0.1915, 0.1491, 0.4839, 0.1509, 0.5036, 0.1943, 0.4962, 0.1924, 0.4816, 0.01961, -0.1509, 0.0, -0.1519, 0.0, -0.1952, 0.01473, -0.1943, 0.0, -0.1952, -0.01473, -0.1943, -0.008452, -0.2373, 0.0, -0.238, -0.1943, 0.4962, -0.1924, 0.4816, -0.236, 0.4784, -0.2373, 0.4868, 0.01473, -0.1924, 2.083e-18, -0.1915, 1.195e-18, -0.2353, 0.008452, -0.236, 2.083e-18, -0.1915, -0.01473, -0.1924, -0.008452, -0.236, 1.195e-18, -0.2353, 0.1924, 0.4816, 0.1943, 0.4962, 0.2373, 0.4868, 0.236, 0.4784, 0.01473, -0.1943, 0.0, -0.1952, 0.0, -0.238, 0.008452, -0.2373, 0.0, -0.238, -0.008452, -0.2373, -0.003486, -0.2803, 0.0, -0.2806, -0.2373, 0.4868, -0.236, 0.4784, -0.2797, 0.4733, -0.2803, 0.4767, 0.008452, -0.236, 1.195e-18, -0.2353, 4.929e-19, -0.2794, 0.003486, -0.2797, 1.195e-18, -0.2353, -0.008452, -0.236, -0.003486, -0.2797, 4.929e-19, -0.2794, 0.236, 0.4784, 0.2373, 0.4868, 0.2803, 0.4767, 0.2797, 0.4733, 0.008452, -0.2373, 0.0, -0.238, 0.0, -0.2806, 0.003486, -0.2803, 0.02589, 0.513, 0.02589, 0.487, -3.662e-18, 0.474, -0.02589, 0.487, -0.02589, 0.513, 0.0, 0.526, 0.0, 0.4784, 0.003486, 0.4767, 0.003486, 0.4733, 4.929e-19, 0.4716, -0.003486, 0.4733, -0.003486, 0.4767])
_ca = me_body_steel.color_attributes.new('Col', 'BYTE_COLOR', 'CORNER')
_ca.data.foreach_set('color', [1.0, 1.0, 1.0, 1.0, 1.0, 1.0, 1.0, 1.0, 1.0, 1.0, 1.0, 1.0, 1.0, 1.0, 1.0, 1.0, 1.0, 1.0, 1.0, 1.0, 1.0, 1.0, 1.0, 1.0, 1.0, 1.0, 1.0, 1.0, 1.0, 1.0, 1.0, 1.0, 1.0, 1.0, 1.0, 1.0, 1.0, 1.0, 1.0, 1.0, 1.0, 1.0, 1.0, 1.0, 1.0, 1.0, 1.0, 1.0, 1.0, 1.0, 1.0, 1.0, 1.0, 1.0, 1.0, 1.0, 1.0, 1.0, 1.0, 1.0, 1.0, 1.0, 1.0, 1.0, 1.0, 1.0, 1.0, 1.0, 1.0, 1.0, 1.0, 1.0, 1.0, 1.0, 1.0, 1.0, 1.0, 1.0, 1.0, 1.0, 1.0, 1.0, 1.0, 1.0, 1.0, 1.0, 1.0, 1.0, 1.0, 1.0, 1.0, 1.0, 1.0, 1.0, 1.0, 1.0, 1.0, 1.0, 1.0, 1.0, 1.0, 1.0, 1.0, 1.0, 1.0, 1.0, 1.0, 1.0, 1.0, 1.0, 1.0, 1.0, 1.0, 1.0, 1.0, 1.0, 1.0, 1.0, 1.0, 1.0, 1.0, 1.0, 1.0, 1.0, 1.0, 1.0, 1.0, 1.0, 1.0, 1.0, 1.0, 1.0, 1.0, 1.0, 1.0, 1.0, 1.0, 1.0, 1.0, 1.0, 1.0, 1.0, 1.0, 1.0, 1.0, 1.0, 1.0, 1.0, 1.0, 1.0, 1.0, 1.0, 1.0, 1.0, 1.0, 1.0, 1.0, 1.0, 1.0, 1.0, 1.0, 1.0, 1.0, 1.0, 1.0, 1.0, 1.0, 1.0, 1.0, 1.0, 1.0, 1.0, 1.0, 1.0, 1.0, 1.0, 1.0, 1.0, 1.0, 1.0, 1.0, 1.0, 1.0, 1.0, 1.0, 1.0, 1.0, 1.0, 1.0, 1.0, 1.0, 1.0, 1.0, 1.0, 1.0, 1.0, 1.0, 1.0, 1.0, 1.0, 1.0, 1.0, 1.0, 1.0, 1.0, 1.0, 1.0, 1.0, 1.0, 1.0, 1.0, 1.0, 1.0, 1.0, 1.0, 1.0, 1.0, 1.0, 1.0, 1.0, 1.0, 1.0, 1.0, 1.0, 1.0, 1.0, 1.0, 1.0, 1.0, 1.0, 1.0, 1.0, 1.0, 1.0, 1.0, 1.0, 1.0, 1.0, 1.0, 1.0, 1.0, 1.0, 1.0, 1.0, 1.0, 1.0, 1.0, 1.0, 1.0, 1.0, 1.0, 1.0, 1.0, 1.0, 1.0, 1.0, 1.0, 1.0, 1.0, 1.0, 1.0, 1.0, 1.0, 1.0, 1.0, 1.0, 1.0, 1.0, 1.0, 1.0, 1.0, 1.0, 1.0, 1.0, 1.0, 1.0, 1.0, 1.0, 1.0, 1.0, 1.0, 1.0, 1.0, 1.0, 1.0, 1.0, 1.0, 1.0, 1.0, 1.0, 1.0, 1.0, 1.0, 1.0, 1.0, 1.0, 1.0, 1.0, 1.0, 1.0, 1.0, 1.0, 1.0, 1.0, 1.0, 1.0, 1.0, 1.0, 1.0, 1.0, 1.0, 1.0, 1.0, 1.0, 1.0, 1.0, 1.0, 1.0, 1.0, 1.0, 1.0, 1.0, 1.0, 1.0, 1.0, 1.0, 1.0, 1.0, 1.0, 1.0, 1.0, 1.0, 1.0, 1.0, 1.0, 1.0, 1.0, 1.0, 1.0, 1.0, 1.0, 1.0, 1.0, 1.0, 1.0, 1.0, 1.0, 1.0, 1.0, 1.0, 1.0, 1.0, 1.0, 1.0, 1.0, 1.0, 1.0, 1.0, 1.0, 1.0, 1.0, 1.0, 1.0, 1.0, 1.0, 1.0, 1.0, 1.0, 1.0, 1.0, 1.0, 1.0, 1.0, 1.0, 1.0, 1.0, 1.0, 1.0, 1.0, 1.0, 1.0, 1.0, 1.0, 1.0, 1.0, 1.0, 1.0, 1.0, 1.0, 1.0, 1.0, 1.0, 1.0, 1.0, 1.0, 1.0, 1.0, 1.0, 1.0, 1.0, 1.0, 1.0, 1.0, 1.0, 1.0, 1.0, 1.0, 1.0, 1.0, 1.0, 1.0, 1.0, 1.0, 1.0, 1.0, 1.0, 1.0, 1.0, 1.0, 1.0, 1.0, 1.0, 1.0, 1.0, 1.0, 1.0, 1.0, 1.0, 1.0, 1.0, 1.0, 1.0, 1.0, 1.0, 1.0, 1.0, 1.0, 1.0, 1.0, 1.0, 1.0, 1.0, 1.0, 1.0, 1.0, 1.0, 1.0, 1.0, 1.0, 1.0, 1.0, 1.0, 1.0, 1.0, 1.0, 1.0, 1.0, 1.0, 1.0, 1.0, 1.0, 1.0, 1.0, 1.0, 1.0, 1.0, 1.0, 1.0, 1.0, 1.0, 1.0, 1.0, 1.0, 1.0, 1.0, 1.0, 1.0, 1.0, 1.0, 1.0, 1.0, 1.0, 1.0, 1.0, 1.0, 1.0, 1.0, 1.0, 1.0, 1.0, 1.0, 1.0, 1.0, 1.0, 1.0, 1.0, 1.0, 1.0, 1.0, 1.0, 1.0, 1.0, 1.0, 1.0, 1.0, 1.0, 1.0, 1.0, 1.0, 1.0, 1.0, 1.0, 1.0, 1.0, 1.0, 1.0, 1.0, 1.0, 1.0, 1.0, 1.0, 1.0, 1.0, 1.0, 1.0, 1.0, 1.0, 1.0, 1.0, 1.0, 1.0, 1.0, 1.0, 1.0, 1.0, 1.0, 1.0, 1.0, 1.0, 1.0, 1.0, 1.0, 1.0, 1.0, 1.0, 1.0, 1.0, 1.0, 1.0, 1.0, 1.0, 1.0, 1.0, 1.0, 1.0, 1.0, 1.0, 1.0, 1.0, 1.0, 1.0, 1.0, 1.0, 1.0, 1.0, 1.0, 1.0, 1.0, 1.0, 1.0, 1.0, 1.0, 1.0, 1.0, 1.0, 1.0, 1.0, 1.0, 1.0, 1.0, 1.0, 1.0, 1.0, 1.0, 1.0, 1.0, 1.0, 1.0, 1.0, 1.0, 1.0, 1.0, 1.0, 1.0, 1.0, 1.0, 1.0, 1.0, 1.0, 1.0, 1.0, 1.0, 1.0, 1.0, 1.0, 1.0, 1.0, 1.0, 1.0, 1.0, 1.0, 1.0, 1.0, 1.0, 1.0, 1.0, 1.0, 1.0, 1.0, 1.0, 1.0, 1.0, 1.0, 1.0, 1.0, 1.0, 1.0, 1.0, 1.0, 1.0, 1.0, 1.0, 1.0, 1.0, 1.0, 1.0, 1.0, 1.0, 1.0, 1.0, 1.0, 1.0, 1.0, 1.0, 1.0, 1.0, 1.0, 1.0, 1.0, 1.0, 1.0, 1.0, 1.0, 1.0, 1.0, 1.0, 1.0, 1.0, 1.0, 1.0, 1.0, 1.0, 1.0, 1.0, 1.0, 1.0, 1.0, 1.0, 1.0, 1.0, 1.0, 1.0, 1.0, 1.0, 1.0, 1.0, 1.0, 1.0, 1.0, 1.0, 1.0, 1.0, 1.0, 1.0, 1.0, 1.0, 1.0, 1.0, 1.0, 1.0, 1.0, 1.0, 1.0, 1.0, 1.0, 1.0, 1.0, 1.0, 1.0, 1.0, 1.0, 1.0, 1.0, 1.0, 1.0, 1.0, 1.0, 1.0, 1.0, 1.0, 1.0, 1.0, 1.0, 1.0, 1.0, 1.0, 1.0, 1.0, 1.0, 1.0, 1.0, 1.0, 1.0, 1.0, 1.0, 1.0, 1.0, 1.0, 1.0, 1.0, 1.0, 1.0, 1.0, 1.0, 1.0, 1.0, 1.0, 1.0, 1.0, 1.0, 1.0, 1.0, 1.0, 1.0, 1.0, 1.0, 1.0, 1.0, 1.0, 1.0, 1.0, 1.0, 1.0, 1.0, 1.0, 1.0, 1.0, 1.0, 1.0, 1.0, 1.0, 1.0, 1.0, 1.0, 1.0, 1.0, 1.0, 1.0, 1.0, 1.0, 1.0, 1.0, 1.0, 1.0, 1.0, 1.0, 1.0, 1.0, 1.0, 1.0, 1.0, 1.0, 1.0, 1.0, 1.0, 1.0, 1.0, 1.0, 1.0, 1.0, 1.0, 1.0, 1.0, 1.0, 1.0, 1.0, 1.0, 1.0, 1.0, 1.0, 1.0, 1.0, 1.0, 1.0, 1.0, 1.0, 1.0, 1.0, 1.0, 1.0, 1.0, 1.0, 1.0, 1.0, 1.0, 1.0, 1.0, 1.0, 1.0, 1.0, 1.0, 1.0, 1.0, 1.0, 1.0, 1.0, 1.0, 1.0, 1.0, 1.0, 1.0, 1.0, 1.0, 1.0, 1.0, 1.0, 1.0, 1.0, 1.0, 1.0, 1.0, 1.0, 1.0, 1.0, 1.0, 1.0, 1.0, 1.0, 1.0, 1.0, 1.0, 1.0, 1.0, 1.0, 1.0, 1.0, 1.0, 1.0, 1.0, 1.0, 1.0, 1.0, 1.0, 1.0, 1.0, 1.0, 1.0, 1.0, 1.0, 1.0, 1.0, 1.0, 1.0, 1.0, 1.0, 1.0, 1.0, 1.0, 1.0, 1.0, 1.0, 1.0, 1.0, 1.0, 1.0, 1.0, 1.0, 1.0, 1.0, 1.0, 1.0, 1.0, 1.0, 1.0, 1.0, 1.0, 1.0, 1.0, 1.0, 1.0, 1.0, 1.0, 1.0, 1.0, 1.0, 1.0, 1.0, 1.0, 1.0, 1.0, 1.0, 1.0, 1.0, 1.0, 1.0, 1.0, 1.0, 1.0, 1.0, 1.0, 1.0, 1.0, 1.0, 1.0, 1.0, 1.0, 1.0, 1.0, 1.0, 1.0, 1.0, 1.0, 1.0, 1.0, 1.0, 1.0, 1.0, 1.0, 1.0, 1.0, 1.0, 1.0, 1.0, 1.0, 1.0, 1.0, 1.0, 1.0, 1.0, 1.0, 1.0, 1.0, 1.0, 1.0, 1.0, 1.0, 1.0, 1.0, 1.0, 1.0, 1.0, 1.0, 1.0, 1.0, 1.0, 1.0, 1.0, 1.0, 1.0, 1.0, 1.0, 1.0, 1.0, 1.0, 1.0, 1.0, 1.0, 1.0, 1.0, 1.0, 1.0, 1.0, 1.0, 1.0, 1.0, 1.0, 1.0, 1.0, 1.0, 1.0, 1.0, 1.0, 1.0, 1.0, 1.0, 1.0, 1.0, 1.0, 1.0, 1.0, 1.0, 1.0, 1.0, 1.0, 1.0, 1.0, 1.0, 1.0, 1.0, 1.0, 1.0, 1.0, 1.0, 1.0, 1.0, 1.0, 1.0, 1.0, 1.0, 1.0, 1.0, 1.0, 1.0, 1.0, 1.0, 1.0, 1.0, 1.0, 1.0, 1.0, 1.0, 1.0, 1.0, 1.0, 1.0, 1.0, 1.0, 1.0, 1.0, 1.0, 1.0, 1.0, 1.0, 1.0, 1.0, 1.0, 1.0, 1.0, 1.0, 1.0, 1.0, 1.0, 1.0, 1.0, 1.0, 1.0, 1.0, 1.0, 1.0, 1.0, 1.0, 1.0, 1.0, 1.0, 1.0, 1.0, 1.0, 1.0, 1.0, 1.0, 1.0, 1.0, 1.0, 1.0, 1.0, 1.0, 1.0, 1.0, 1.0, 1.0, 1.0, 1.0, 1.0, 1.0, 1.0, 1.0, 1.0, 1.0, 1.0, 1.0, 1.0, 1.0, 1.0, 1.0, 1.0, 1.0, 1.0, 1.0, 1.0, 1.0, 1.0, 1.0, 1.0, 1.0, 1.0, 1.0, 1.0, 1.0, 1.0, 1.0, 1.0, 1.0, 1.0, 1.0, 1.0, 1.0, 1.0, 1.0, 1.0, 1.0, 1.0, 1.0, 1.0, 1.0, 1.0, 1.0, 1.0, 1.0, 1.0, 1.0, 1.0, 1.0, 1.0, 1.0, 1.0, 1.0, 1.0, 1.0, 1.0, 1.0, 1.0, 1.0, 1.0, 1.0, 1.0, 1.0, 1.0, 1.0, 1.0, 1.0, 1.0, 1.0, 1.0, 1.0, 1.0, 1.0, 1.0, 1.0, 1.0, 1.0, 1.0, 1.0, 1.0, 1.0, 1.0, 1.0, 1.0, 1.0, 1.0, 1.0, 1.0, 1.0, 1.0, 1.0, 1.0, 1.0, 1.0, 1.0, 1.0, 1.0, 1.0, 1.0, 1.0, 1.0, 1.0, 1.0, 1.0, 1.0, 1.0, 1.0, 1.0, 1.0, 1.0, 1.0, 1.0, 1.0, 1.0, 1.0, 1.0, 1.0, 1.0, 1.0, 1.0, 1.0, 1.0, 1.0, 1.0, 1.0, 1.0, 1.0, 1.0, 1.0, 1.0, 1.0, 1.0, 1.0, 1.0, 1.0, 1.0, 1.0, 1.0, 1.0, 1.0, 1.0, 1.0, 1.0, 1.0, 1.0, 1.0, 1.0, 1.0, 1.0, 1.0, 1.0, 1.0, 1.0, 1.0, 1.0, 1.0, 1.0, 1.0, 1.0, 1.0, 1.0, 1.0, 1.0, 1.0, 1.0, 1.0, 1.0, 1.0, 1.0, 1.0, 1.0, 1.0, 1.0, 1.0, 1.0, 1.0, 1.0, 1.0, 1.0, 1.0, 1.0, 1.0, 1.0, 1.0, 1.0, 1.0, 1.0, 1.0, 1.0, 1.0, 1.0, 1.0, 1.0, 1.0, 1.0, 1.0, 1.0, 1.0, 1.0, 1.0, 1.0, 1.0, 1.0, 1.0, 1.0, 1.0, 1.0, 1.0, 1.0, 1.0, 1.0, 1.0, 1.0, 1.0, 1.0, 1.0, 1.0, 1.0, 1.0, 1.0, 1.0, 1.0, 1.0, 1.0, 1.0, 1.0, 1.0, 1.0, 1.0, 1.0, 1.0, 1.0, 1.0, 1.0, 1.0, 1.0, 1.0, 1.0, 1.0, 1.0, 1.0, 1.0, 1.0, 1.0, 1.0, 1.0, 1.0, 1.0, 1.0, 1.0, 1.0, 1.0, 1.0, 1.0, 1.0, 1.0, 1.0, 1.0, 1.0, 1.0, 1.0, 1.0, 1.0, 1.0, 1.0, 1.0, 1.0, 1.0, 1.0, 1.0, 1.0, 1.0, 1.0, 1.0, 1.0, 1.0, 1.0, 1.0, 1.0, 1.0, 1.0, 1.0, 1.0, 1.0, 1.0, 1.0, 1.0, 1.0, 1.0, 1.0, 1.0, 1.0, 1.0, 1.0, 1.0, 1.0, 1.0, 1.0, 1.0, 1.0, 1.0, 1.0, 1.0, 1.0, 1.0, 1.0, 1.0, 1.0, 1.0, 1.0, 1.0, 1.0, 1.0, 1.0, 1.0, 1.0, 1.0, 1.0, 1.0, 1.0, 1.0, 1.0, 1.0, 1.0, 1.0, 1.0, 1.0, 1.0, 1.0, 1.0, 1.0, 1.0, 1.0, 1.0, 1.0, 1.0, 1.0, 1.0, 1.0, 1.0, 1.0, 1.0, 1.0, 1.0, 1.0, 1.0, 1.0, 1.0, 1.0, 1.0, 1.0, 1.0, 1.0, 1.0, 1.0, 1.0, 1.0, 1.0, 1.0, 1.0, 1.0, 1.0, 1.0, 1.0, 1.0, 1.0, 1.0, 1.0, 1.0, 1.0, 1.0, 1.0, 1.0, 1.0, 1.0, 1.0, 1.0, 1.0, 1.0, 1.0, 1.0, 1.0, 1.0, 1.0, 1.0, 1.0, 1.0, 1.0, 1.0, 1.0, 1.0, 1.0, 1.0, 1.0, 1.0, 1.0, 1.0, 1.0, 1.0, 1.0, 1.0, 1.0, 1.0, 1.0, 1.0, 1.0, 1.0, 1.0, 1.0, 1.0, 1.0, 1.0, 1.0, 1.0, 1.0, 1.0, 1.0, 1.0, 1.0, 1.0, 1.0, 1.0, 1.0, 1.0, 1.0, 1.0, 1.0, 1.0, 1.0, 1.0, 1.0, 1.0, 1.0, 1.0, 1.0, 1.0, 1.0, 1.0, 1.0, 1.0, 1.0, 1.0, 1.0, 1.0, 1.0, 1.0, 1.0, 1.0, 1.0, 1.0, 1.0, 1.0, 1.0, 1.0, 1.0, 1.0, 1.0, 1.0, 1.0, 1.0, 1.0, 1.0, 1.0, 1.0, 1.0, 1.0, 1.0, 1.0, 1.0, 1.0, 1.0, 1.0, 1.0, 1.0, 1.0, 1.0, 1.0, 1.0, 1.0, 1.0, 1.0, 1.0, 1.0, 1.0, 1.0, 1.0, 1.0, 1.0, 1.0, 1.0, 1.0, 1.0, 1.0, 1.0, 1.0, 1.0, 1.0, 1.0, 1.0, 1.0, 1.0, 1.0, 1.0, 1.0, 1.0, 1.0, 1.0, 1.0, 1.0, 1.0, 1.0, 1.0, 1.0, 1.0, 1.0, 1.0, 1.0, 1.0, 1.0, 1.0, 1.0, 1.0, 1.0, 1.0, 1.0, 1.0, 1.0, 1.0, 1.0, 1.0, 1.0, 1.0, 1.0, 1.0, 1.0, 1.0, 1.0, 1.0, 1.0, 1.0, 1.0, 1.0, 1.0, 1.0, 1.0, 1.0, 1.0, 1.0, 1.0, 1.0, 1.0, 1.0, 1.0, 1.0, 1.0, 1.0, 1.0, 1.0, 1.0, 1.0, 1.0, 1.0, 1.0, 1.0, 1.0, 1.0, 1.0, 1.0, 1.0, 1.0, 1.0, 1.0, 1.0, 1.0, 1.0, 1.0, 1.0, 1.0, 1.0, 1.0, 1.0, 1.0, 1.0, 1.0, 1.0, 1.0, 1.0, 1.0, 1.0, 1.0, 1.0, 1.0, 1.0, 1.0, 1.0, 1.0, 1.0, 1.0, 1.0, 1.0, 1.0, 1.0, 1.0, 1.0, 1.0, 1.0, 1.0, 1.0, 1.0, 1.0, 1.0, 1.0, 1.0, 1.0, 1.0, 1.0, 1.0, 1.0, 1.0, 1.0, 1.0, 1.0, 1.0, 1.0, 1.0, 1.0, 1.0, 1.0, 1.0, 1.0, 1.0, 1.0, 1.0, 1.0, 1.0, 1.0, 1.0, 1.0, 1.0, 1.0, 1.0, 1.0, 1.0, 1.0, 1.0, 1.0, 1.0, 1.0, 1.0, 1.0, 1.0, 1.0, 1.0, 1.0, 1.0, 1.0, 1.0, 1.0, 1.0, 1.0, 1.0, 1.0, 1.0, 1.0, 1.0, 1.0, 1.0, 1.0, 1.0, 1.0, 1.0, 1.0, 1.0, 1.0, 1.0, 1.0, 1.0, 1.0, 1.0, 1.0, 1.0, 1.0, 1.0, 1.0, 1.0, 1.0, 1.0, 1.0, 1.0, 1.0, 1.0, 1.0, 1.0, 1.0, 1.0, 1.0, 1.0, 1.0, 1.0, 1.0, 1.0, 1.0, 1.0, 1.0, 1.0, 1.0, 1.0, 1.0, 1.0, 1.0, 1.0, 1.0, 1.0, 1.0, 1.0, 1.0, 1.0, 1.0, 1.0, 1.0, 1.0, 1.0, 1.0, 1.0, 1.0, 1.0, 1.0, 1.0, 1.0, 1.0, 1.0, 1.0, 1.0, 1.0, 1.0, 1.0, 1.0, 1.0, 1.0, 1.0, 1.0])
me_body_steel.materials.append(mat_steel)
me_body_steel.update()
me_body_bright = bpy.data.meshes.new('Body_Bright')
me_body_bright.from_pydata([(0.03, 0.01, 0.183), (0.04, 0.01, 0.183), (0.04, -0.01, 0.183), (0.03, -0.01, 0.183), (0.03, 0.01, 0.197), (0.04, 0.01, 0.197), (0.04, -0.01, 0.197), (0.03, -0.01, 0.197), (0.03, 0.01, 0.263), (0.04, 0.01, 0.263), (0.04, -0.01, 0.263), (0.03, -0.01, 0.263), (0.03, 0.01, 0.277), (0.04, 0.01, 0.277), (0.04, -0.01, 0.277), (0.03, -0.01, 0.277), (0.03, 0.01, 0.343), (0.04, 0.01, 0.343), (0.04, -0.01, 0.343), (0.03, -0.01, 0.343), (0.03, 0.01, 0.357), (0.04, 0.01, 0.357), (0.04, -0.01, 0.357), (0.03, -0.01, 0.357), (-0.03, 0.04, 0.48), (0.03, 0.04, 0.48), (0.03, -0.04, 0.48), (-0.03, -0.04, 0.48), (-0.03, 0.04, 0.53), (0.03, 0.04, 0.53), (0.03, -0.04, 0.53), (-0.03, -0.04, 0.53)], [], [(0, 1, 2, 3), (4, 7, 6, 5), (0, 4, 5, 1), (1, 5, 6, 2), (2, 6, 7, 3), (3, 7, 4, 0), (8, 9, 10, 11), (12, 15, 14, 13), (8, 12, 13, 9), (9, 13, 14, 10), (10, 14, 15, 11), (11, 15, 12, 8), (16, 17, 18, 19), (20, 23, 22, 21), (16, 20, 21, 17), (17, 21, 22, 18), (18, 22, 23, 19), (19, 23, 20, 16), (24, 25, 26, 27), (28, 31, 30, 29), (24, 28, 29, 25), (25, 29, 30, 26), (26, 30, 31, 27), (27, 31, 28, 24)])
_uv = me_body_bright.uv_layers.new(name='UVMap')
_uv.uv.foreach_set('vector', [-0.03, 0.01, -0.04, 0.01, -0.04, -0.01, -0.03, -0.01, 0.03, 0.01, 0.03, -0.01, 0.04, -0.01, 0.04, 0.01, 0.03, 0.183, 0.03, 0.197, 0.04, 0.197, 0.04, 0.183, -0.01, 0.183, -0.01, 0.197, 0.01, 0.197, 0.01, 0.183, -0.04, 0.183, -0.04, 0.197, -0.03, 0.197, -0.03, 0.183, -0.01, 0.183, -0.01, 0.197, 0.01, 0.197, 0.01, 0.183, -0.03, 0.01, -0.04, 0.01, -0.04, -0.01, -0.03, -0.01, 0.03, 0.01, 0.03, -0.01, 0.04, -0.01, 0.04, 0.01, 0.03, 0.263, 0.03, 0.277, 0.04, 0.277, 0.04, 0.263, -0.01, 0.263, -0.01, 0.277, 0.01, 0.277, 0.01, 0.263, -0.04, 0.263, -0.04, 0.277, -0.03, 0.277, -0.03, 0.263, -0.01, 0.263, -0.01, 0.277, 0.01, 0.277, 0.01, 0.263, -0.03, 0.01, -0.04, 0.01, -0.04, -0.01, -0.03, -0.01, 0.03, 0.01, 0.03, -0.01, 0.04, -0.01, 0.04, 0.01, 0.03, 0.343, 0.03, 0.357, 0.04, 0.357, 0.04, 0.343, -0.01, 0.343, -0.01, 0.357, 0.01, 0.357, 0.01, 0.343, -0.04, 0.343, -0.04, 0.357, -0.03, 0.357, -0.03, 0.343, -0.01, 0.343, -0.01, 0.357, 0.01, 0.357, 0.01, 0.343, 0.03, 0.04, -0.03, 0.04, -0.03, -0.04, 0.03, -0.04, -0.03, 0.04, -0.03, -0.04, 0.03, -0.04, 0.03, 0.04, -0.03, 0.48, -0.03, 0.53, 0.03, 0.53, 0.03, 0.48, -0.04, 0.48, -0.04, 0.53, 0.04, 0.53, 0.04, 0.48, -0.03, 0.48, -0.03, 0.53, 0.03, 0.53, 0.03, 0.48, -0.04, 0.48, -0.04, 0.53, 0.04, 0.53, 0.04, 0.48])
_ca = me_body_bright.color_attributes.new('Col', 'BYTE_COLOR', 'CORNER')
_ca.data.foreach_set('color', [1.0, 1.0, 1.0, 1.0, 1.0, 1.0, 1.0, 1.0, 1.0, 1.0, 1.0, 1.0, 1.0, 1.0, 1.0, 1.0, 1.0, 1.0, 1.0, 1.0, 1.0, 1.0, 1.0, 1.0, 1.0, 1.0, 1.0, 1.0, 1.0, 1.0, 1.0, 1.0, 1.0, 1.0, 1.0, 1.0, 1.0, 1.0, 1.0, 1.0, 1.0, 1.0, 1.0, 1.0, 1.0, 1.0, 1.0, 1.0, 1.0, 1.0, 1.0, 1.0, 1.0, 1.0, 1.0, 1.0, 1.0, 1.0, 1.0, 1.0, 1.0, 1.0, 1.0, 1.0, 1.0, 1.0, 1.0, 1.0, 1.0, 1.0, 1.0, 1.0, 1.0, 1.0, 1.0, 1.0, 1.0, 1.0, 1.0, 1.0, 1.0, 1.0, 1.0, 1.0, 1.0, 1.0, 1.0, 1.0, 1.0, 1.0, 1.0, 1.0, 1.0, 1.0, 1.0, 1.0, 1.0, 1.0, 1.0, 1.0, 1.0, 1.0, 1.0, 1.0, 1.0, 1.0, 1.0, 1.0, 1.0, 1.0, 1.0, 1.0, 1.0, 1.0, 1.0, 1.0, 1.0, 1.0, 1.0, 1.0, 1.0, 1.0, 1.0, 1.0, 1.0, 1.0, 1.0, 1.0, 1.0, 1.0, 1.0, 1.0, 1.0, 1.0, 1.0, 1.0, 1.0, 1.0, 1.0, 1.0, 1.0, 1.0, 1.0, 1.0, 1.0, 1.0, 1.0, 1.0, 1.0, 1.0, 1.0, 1.0, 1.0, 1.0, 1.0, 1.0, 1.0, 1.0, 1.0, 1.0, 1.0, 1.0, 1.0, 1.0, 1.0, 1.0, 1.0, 1.0, 1.0, 1.0, 1.0, 1.0, 1.0, 1.0, 1.0, 1.0, 1.0, 1.0, 1.0, 1.0, 1.0, 1.0, 1.0, 1.0, 1.0, 1.0, 1.0, 1.0, 1.0, 1.0, 1.0, 1.0, 1.0, 1.0, 1.0, 1.0, 1.0, 1.0, 1.0, 1.0, 1.0, 1.0, 1.0, 1.0, 1.0, 1.0, 1.0, 1.0, 1.0, 1.0, 1.0, 1.0, 1.0, 1.0, 1.0, 1.0, 1.0, 1.0, 1.0, 1.0, 1.0, 1.0, 1.0, 1.0, 1.0, 1.0, 1.0, 1.0, 1.0, 1.0, 1.0, 1.0, 1.0, 1.0, 1.0, 1.0, 1.0, 1.0, 1.0, 1.0, 1.0, 1.0, 1.0, 1.0, 1.0, 1.0, 1.0, 1.0, 1.0, 1.0, 1.0, 1.0, 1.0, 1.0, 1.0, 1.0, 1.0, 1.0, 1.0, 1.0, 1.0, 1.0, 1.0, 1.0, 1.0, 1.0, 1.0, 1.0, 1.0, 1.0, 1.0, 1.0, 1.0, 1.0, 1.0, 1.0, 1.0, 1.0, 1.0, 1.0, 1.0, 1.0, 1.0, 1.0, 1.0, 1.0, 1.0, 1.0, 1.0, 1.0, 1.0, 1.0, 1.0, 1.0, 1.0, 1.0, 1.0, 1.0, 1.0, 1.0, 1.0, 1.0, 1.0, 1.0, 1.0, 1.0, 1.0, 1.0, 1.0, 1.0, 1.0, 1.0, 1.0, 1.0, 1.0, 1.0, 1.0, 1.0, 1.0, 1.0, 1.0, 1.0, 1.0, 1.0, 1.0, 1.0, 1.0, 1.0, 1.0, 1.0, 1.0, 1.0, 1.0, 1.0, 1.0, 1.0, 1.0, 1.0, 1.0, 1.0, 1.0, 1.0, 1.0, 1.0, 1.0, 1.0, 1.0, 1.0, 1.0, 1.0, 1.0, 1.0, 1.0, 1.0, 1.0, 1.0, 1.0, 1.0, 1.0, 1.0, 1.0, 1.0, 1.0, 1.0, 1.0, 1.0, 1.0, 1.0, 1.0, 1.0, 1.0, 1.0, 1.0, 1.0, 1.0, 1.0, 1.0, 1.0, 1.0, 1.0, 1.0, 1.0, 1.0, 1.0])
me_body_bright.materials.append(mat_bright)
me_body_bright.update()

# ---- objects
ob_qd_repaired_pickaxe = bpy.data.objects.new('QD_repaired_pickaxe', None)
ob_body_wood = bpy.data.objects.new('Body_Wood', me_body_wood)
ob_body_rope = bpy.data.objects.new('Body_Rope', me_body_rope)
ob_body_steel = bpy.data.objects.new('Body_Steel', me_body_steel)
ob_body_bright = bpy.data.objects.new('Body_Bright', me_body_bright)

# ---- transforms, parenting, visibility, modifiers, constraints
ob_qd_repaired_pickaxe.location = (0.0, 0.0, 0.0)
ob_qd_repaired_pickaxe.empty_display_size = 0.05
ob_body_wood.parent = ob_qd_repaired_pickaxe
ob_body_wood.location = (0.0, 0.0, 0.0)
ob_body_rope.parent = ob_qd_repaired_pickaxe
ob_body_rope.location = (0.0, 0.0, 0.0)
ob_body_steel.parent = ob_qd_repaired_pickaxe
ob_body_steel.location = (0.0, 0.0, 0.0)
ob_body_bright.parent = ob_qd_repaired_pickaxe
ob_body_bright.location = (0.0, 0.0, 0.0)

# ---- collection membership
scene.collection.objects.link(ob_qd_repaired_pickaxe)
scene.collection.objects.link(ob_body_wood)
scene.collection.objects.link(ob_body_rope)
scene.collection.objects.link(ob_body_steel)
scene.collection.objects.link(ob_body_bright)

# ---- scene / render settings (as saved in the file)
scene.frame_start = 1; scene.frame_end = 250; scene.frame_set(1)
scene.render.engine = 'BLENDER_EEVEE_NEXT'
scene.render.fps = 30
scene.render.bake_bias = 0.0
scene.render.bake_samples = 0
scene.render.compositor_device = 'GPU'
scene.eevee.use_volume_custom_range = False
scene.eevee.fast_gi_thickness_near = 0.1
scene.eevee.fast_gi_thickness_far = 0.0
scene.eevee.ray_tracing_options.screen_trace_thickness = 0.1
bpy.context.view_layer.update()

# ---- added for rendering (the .blend has no active camera and no usable light): camera, sun + grey world if the file has none
cam_auto = bpy.data.cameras.new('AutoCamera')
cam_auto.lens = 50.0
cam_auto.sensor_width = 36.0
cam_auto.clip_end = 1000.0
ob_auto_camera = bpy.data.objects.new('AutoCamera', cam_auto)
scene.collection.objects.link(ob_auto_camera)
ob_auto_camera.location = (0.777198, -0.927837, 0.846058)
ob_auto_camera.rotation_euler = (1.09748, -7.21219e-08, 0.694738)
scene.camera = ob_auto_camera
light_auto_sun = bpy.data.lights.new('AutoSun', 'SUN')
light_auto_sun.energy = 3.0
light_auto_sun.angle = 0.0523599
ob_auto_sun = bpy.data.objects.new('AutoSun', light_auto_sun)
scene.collection.objects.link(ob_auto_sun)
ob_auto_sun.rotation_euler = (0.872665, 0.174533, 0.523599)
if scene.world is None:
    world_auto = bpy.data.worlds.new('AutoWorld')
    world_auto.color = (0.3, 0.3, 0.3)
    scene.world = world_auto
bpy.context.view_layer.update()
